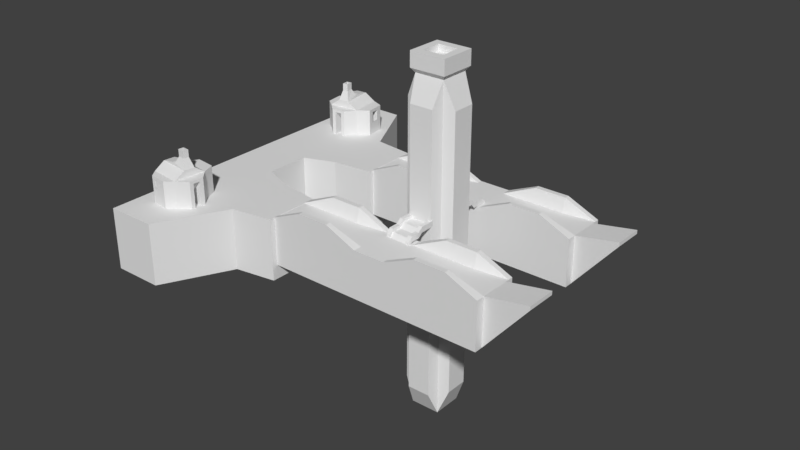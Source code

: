 # Source: Port.blend  (saved by Blender 2.78.0; exported with 4.5.12 LTS)
import bpy
from mathutils import Matrix  # noqa: F401  (used for matrix-valued properties, if any)

bpy.ops.wm.read_factory_settings(use_empty=True)
scene = bpy.context.scene
scene.name = 'Scene'

# ---- collections
col_collection_1 = bpy.data.collections.new('Collection 1'); scene.collection.children.link(col_collection_1)

# ---- world
world_world = bpy.data.worlds.new('World'); scene.world = world_world
world_world.color = (0.05088, 0.05088, 0.05088)
world_world.use_sun_shadow = False
world_world.sun_shadow_jitter_overblur = 0.0
world_world.cycles.sampling_method = 'MANUAL'

# ---- meshes
me_plane_004 = bpy.data.meshes.new('Plane.004')
me_plane_004.from_pydata([(0.03523, -0.05154, -0.0007791), (-0.08374, -0.05154, -0.0007791), (0.03523, 0.01657, -0.0007791), (-0.08374, 0.01657, -0.0007791), (0.03523, -0.05154, 0.06734), (-0.08374, -0.05154, 0.06734), (0.03523, 0.01657, 0.06734), (-0.08374, 0.01657, 0.06734), (-0.06793, -0.002047, 0.08238), (0.01942, -0.002047, 0.08238), (0.01942, -0.03293, 0.08238), (-0.06793, -0.03293, 0.08238), (-0.05076, -0.008115, 0.08238), (-0.02024, -0.008115, 0.08238), (-0.02024, -0.02686, 0.08238), (-0.05076, -0.02686, 0.08238), (-0.03193, -0.008115, 0.06644), (0.02108, -0.008115, 0.06644), (0.02108, -0.02686, 0.06644), (-0.03193, -0.02686, 0.06644), (-0.0992, -0.02925, -0.0007791), (-0.0992, -0.005729, -0.0007791), (-0.0992, -0.005729, 0.06734), (-0.0992, -0.02925, 0.06734), (-0.1055, -0.02925, 0.02922), (-0.1055, -0.005729, 0.02922), (-0.1055, -0.005729, 0.03734), (-0.1055, -0.02925, 0.03734), (-0.08374, 0.03266, 0.01463), (0.03523, 0.03266, 0.01463), (0.03523, 0.03266, 0.05193), (-0.08374, 0.03266, 0.05193), (-0.07752, 0.03266, 0.03878), (-0.0588, 0.03266, 0.03878), (-0.0588, 0.03266, 0.04464), (-0.07752, 0.03266, 0.04464), (-0.06566, 0.02145, 0.03878), (-0.04694, 0.02145, 0.03878), (-0.04694, 0.02145, 0.04464), (-0.06566, 0.02145, 0.04464), (0.03523, -0.002256, -0.02215), (0.03523, -0.03272, -0.02215), (-0.08374, -0.03272, -0.02215), (-0.08374, -0.002256, -0.02215), (-0.02175, -0.01031, -0.02215), (-0.02175, -0.02467, -0.02215), (-0.07784, -0.02467, -0.02215), (-0.07784, -0.01031, -0.02215), (0.001596, -0.01031, -0.0003341), (0.001596, -0.02467, -0.0003341), (-0.05449, -0.02467, -0.0003341), (-0.05449, -0.01031, -0.0003341), (0.03523, -0.07677, 0.01284), (-0.08374, -0.07677, 0.01284), (-0.08374, -0.07677, 0.05371), (0.03523, -0.07677, 0.05371), (-0.05485, -0.07677, 0.02416), (-0.0769, -0.07677, 0.02416), (-0.0769, -0.07677, 0.04106), (-0.05485, -0.07677, 0.04106), (-0.03243, -0.04448, 0.02416), (-0.05448, -0.04448, 0.02416), (-0.05448, -0.04448, 0.04106), (-0.03243, -0.04448, 0.04106), (-0.1202, -0.02338, 0.006116), (-0.1202, -0.01159, 0.006116), (-0.1201, -0.02338, 0.02148), (-0.1201, -0.01159, 0.02148), (-0.1353, -0.02338, 0.006292), (-0.1353, -0.01159, 0.006292), (-0.1351, -0.02338, 0.02165), (-0.1351, -0.01159, 0.02165), (-0.1353, -0.02041, 0.01017), (-0.1353, -0.01457, 0.01017), (-0.1352, -0.02041, 0.01778), (-0.1352, -0.01457, 0.01778), (-0.1069, -0.02041, 0.009835), (-0.1069, -0.01457, 0.009835), (-0.1068, -0.02041, 0.01745), (-0.1068, -0.01457, 0.01745)], [], [(3, 2, 40, 43), (7, 6, 30, 31), (4, 6, 9, 10), (1, 0, 52, 53), (2, 6, 4, 0), (3, 1, 20, 21), (8, 11, 15, 12), (7, 5, 11, 8), (6, 7, 8, 9), (5, 4, 10, 11), (15, 14, 18, 19), (9, 8, 12, 13), (11, 10, 14, 15), (10, 9, 13, 14), (17, 16, 19, 18), (14, 13, 17, 18), (12, 15, 19, 16), (13, 12, 16, 17), (23, 22, 26, 27), (1, 5, 23, 20), (7, 3, 21, 22), (5, 7, 22, 23), (26, 25, 24, 27), (20, 24, 66, 64), (20, 23, 27, 24), (22, 21, 25, 26), (28, 31, 35, 32), (6, 2, 29, 30), (3, 7, 31, 28), (2, 3, 28, 29), (35, 34, 38, 39), (29, 28, 32, 33), (31, 30, 34, 35), (30, 29, 33, 34), (37, 36, 39, 38), (34, 33, 37, 38), (32, 35, 39, 36), (33, 32, 36, 37), (42, 43, 47, 46), (0, 1, 42, 41), (1, 3, 43, 42), (2, 0, 41, 40), (44, 45, 49, 48), (40, 41, 45, 44), (43, 40, 44, 47), (41, 42, 46, 45), (49, 50, 51, 48), (47, 44, 48, 51), (45, 46, 50, 49), (46, 47, 51, 50), (52, 55, 59, 56), (0, 4, 55, 52), (5, 1, 53, 54), (4, 5, 54, 55), (58, 57, 61, 62), (53, 52, 56, 57), (54, 53, 57, 58), (55, 54, 58, 59), (63, 62, 61, 60), (59, 58, 62, 63), (56, 59, 63, 60), (57, 56, 60, 61), (67, 65, 69, 71), (24, 25, 67, 66), (25, 21, 65, 67), (21, 20, 64, 65), (68, 70, 74, 72), (66, 67, 71, 70), (64, 66, 70, 68), (65, 64, 68, 69), (73, 72, 76, 77), (69, 68, 72, 73), (71, 69, 73, 75), (70, 71, 75, 74), (77, 76, 78, 79), (75, 73, 77, 79), (74, 75, 79, 78), (72, 74, 78, 76)])
_uv = me_plane_004.uv_layers.new(name='UVMap')
_uv.uv.foreach_set('vector', [0.07505, -1.924, 0.07505, 0.1779, -0.2955, 0.1779, -0.2955, -1.924, 1.256, -1.924, 1.256, 0.1779, 0.9889, 0.1779, 0.9889, -1.924, -0.7449, 0.4512, -1.924, 0.4512, -1.616, 0.1718, -1.081, 0.1718, 2.232, 0.1859, 2.232, 2.287, 1.784, 2.279, 1.784, 0.1779, 0.8856, 1.827, -0.2955, 1.827, -0.2955, 0.6237, 0.8856, 0.6237, -0.7331, 1.655, -0.7331, 2.857, -1.001, 2.463, -1.001, 2.048, -1.616, -1.372, -1.081, -1.372, -1.186, -1.068, -1.511, -1.068, -1.924, -1.651, -0.7449, -1.651, -1.081, -1.372, -1.616, -1.372, -1.924, 0.4512, -1.924, -1.651, -1.616, -1.372, -1.616, 0.1718, -0.7449, -1.651, -0.7449, 0.4512, -1.081, 0.1718, -1.081, -1.372, -1.277, 2.924, -1.277, 2.385, -1.001, 1.655, -1.001, 2.592, -1.616, 0.1718, -1.616, -1.372, -1.511, -1.068, -1.511, -0.529, -1.081, -1.372, -1.081, 0.1718, -1.186, -0.529, -1.186, -1.068, -1.081, 0.1718, -1.616, 0.1718, -1.511, -0.529, -1.186, -0.529, 0.8059, 0.7088, 0.8059, 0.7051, 0.8115, 0.7051, 0.8115, 0.7088, -0.2955, 2.112, 0.02908, 2.117, 0.02908, 2.857, -0.2955, 2.852, -1.511, -1.068, -1.186, -1.068, -1.171, -0.7356, -1.496, -0.7356, -1.554, 2.194, -1.554, 1.655, -1.277, 1.987, -1.277, 2.924, 2.232, 1.581, 2.64, 1.581, 2.64, 2.111, 2.232, 2.111, -1.538, 0.4512, -1.538, 1.655, -1.924, 1.655, -1.924, 0.4512, -0.8212, 1.655, -0.8212, 0.4512, -0.4345, 0.4512, -0.4345, 1.655, -0.7449, -1.651, -1.924, -1.651, -1.538, -1.924, -1.131, -1.924, 2.64, 2.111, 2.64, 2.255, 2.232, 2.255, 2.232, 2.111, 0.3543, 0.472, -0.3507, 0.472, -0.2458, 0.07854, 0.09943, -0.0003362, 2.748, 1.581, 2.748, 2.785, 2.64, 2.255, 2.64, 2.111, -0.3261, 0.4512, -0.3261, 1.655, -0.4345, 1.125, -0.4345, 0.9812, 0.3422, -1.924, 0.9889, -1.924, 0.8627, -1.814, 0.7609, -1.814, -0.2955, 1.827, 0.8856, 1.827, 0.6184, 2.112, -0.02828, 2.112, -0.8212, 0.4512, -0.8212, 1.655, -1.1, 1.382, -1.1, 0.7235, 0.07505, 0.1779, 0.07505, -1.924, 0.3422, -1.924, 0.3422, 0.1779, 2.335, 0.01953, 2.335, -0.311, 2.529, -0.5207, 2.529, -0.1902, 0.3422, 0.1779, 0.3422, -1.924, 0.7609, -1.814, 0.7609, -1.484, 0.9889, -1.924, 0.9889, 0.1779, 0.8627, -1.484, 0.8627, -1.814, 0.9889, 0.1779, 0.3422, 0.1779, 0.7609, -1.484, 0.8627, -1.484, 0.8072, 0.7079, 0.8072, 0.7066, 0.809, 0.7066, 0.809, 0.7079, -0.3175, 1.864, -0.4192, 1.864, -0.4192, 1.655, -0.3175, 1.655, 0.7609, -1.814, 0.8627, -1.814, 0.8627, -1.605, 0.7609, -1.605, 2.529, -0.1899, 2.529, -0.5207, 2.724, -0.3112, 2.724, 0.01955, 1.784, 2.279, 1.256, 2.28, 1.396, 2.175, 1.644, 2.175, 1.965, 0.1779, 1.965, -1.924, 2.335, -1.924, 2.335, 0.1779, -1.554, 1.655, -1.554, 2.858, -1.924, 2.526, -1.924, 1.987, 0.8856, 1.827, 0.8856, 0.6237, 1.256, 0.9563, 1.256, 1.495, 0.908, 2.124, 1.156, 2.112, 1.156, 2.525, 0.908, 2.537, 1.256, 0.1788, 1.784, 0.1779, 1.644, 1.184, 1.396, 1.185, 1.256, 2.28, 1.256, 0.1788, 1.396, 1.185, 1.396, 2.175, 1.784, 0.1779, 1.784, 2.279, 1.644, 2.175, 1.644, 1.184, 0.8105, 0.7051, 0.8105, 0.709, 0.8062, 0.709, 0.8062, 0.7051, 2.335, -0.5207, 2.335, -1.512, 2.714, -1.924, 2.714, -0.9332, 2.61, 0.5904, 2.61, 1.581, 2.232, 1.169, 2.232, 0.1779, 1.644, 2.175, 1.396, 2.175, 1.414, 1.777, 1.663, 1.777, 1.965, 0.1779, 1.256, 0.1779, 1.476, -1.414, 1.769, -1.414, 0.8856, 0.6237, -0.2955, 0.6237, -0.05928, 0.1779, 0.6494, 0.1779, -1.538, 1.655, -1.538, 0.4512, -1.1, 0.6919, -1.1, 1.414, -0.7449, 0.4512, -0.7449, -1.651, -0.2955, -1.651, -0.2955, 0.4512, 0.3221, 2.682, 0.02908, 2.682, 0.02908, 2.112, 0.3221, 2.112, 1.965, -1.924, 1.965, 0.1779, 1.769, -1.414, 1.769, -1.804, 1.256, -1.924, 1.965, -1.924, 1.769, -1.804, 1.476, -1.804, 1.256, 0.1779, 1.256, -1.924, 1.476, -1.804, 1.476, -1.414, 0.8062, 0.7077, 0.8062, 0.7062, 0.8112, 0.7062, 0.8112, 0.7077, 2.924, 0.8713, 2.61, 1.093, 2.61, 0.3997, 2.924, 0.1779, 0.615, 2.682, 0.3221, 2.682, 0.3221, 2.112, 0.615, 2.112, -0.4192, 2.571, -0.7331, 2.349, -0.7331, 1.655, -0.4192, 1.877, 0.9543, 0.07854, 0.6091, -0.0003362, 0.6835, -0.3507, 1.029, -0.2719, 0.1904, 0.472, 0.7315, 0.472, 0.5966, 0.8464, 0.3253, 0.8464, 1.059, 0.472, 0.3543, 0.472, 0.6091, -0.0003362, 0.9543, 0.07854, 0.1904, 1.351, -0.3507, 1.351, -0.2158, 0.831, 0.05547, 0.831, 1.059, 0.01736, 1.059, -0.3507, 1.128, -0.2579, 1.128, -0.07548, 0.3253, 0.8464, 0.5966, 0.8464, 0.5966, 1.202, 0.3253, 1.202, 0.09943, -0.0003362, -0.2458, 0.07854, -0.3202, -0.2719, 0.02504, -0.3507, 0.05547, 0.831, -0.2158, 0.831, -0.2158, 0.472, 0.05547, 0.472, 1.351, 1.143, 1.216, 1.143, 1.216, 0.472, 1.351, 0.472, 1.331, 0.01736, 1.059, 0.01736, 1.128, -0.07548, 1.262, -0.07548, 1.331, -0.3507, 1.331, 0.01736, 1.262, -0.07548, 1.262, -0.2579, 1.059, -0.3507, 1.331, -0.3507, 1.262, -0.2579, 1.128, -0.2579, 1.194, 0.1998, 1.059, 0.1998, 1.059, 0.01736, 1.194, 0.01736, 0.7315, 0.472, 0.9067, 0.4723, 0.9067, 1.149, 0.7315, 1.148, 1.082, 0.472, 1.216, 0.472, 1.216, 1.149, 1.082, 1.149, 0.9067, 0.4723, 1.082, 0.472, 1.082, 1.148, 0.9067, 1.149])
me_plane_004.use_remesh_preserve_volume = False
me_plane_004.use_remesh_preserve_attributes = False
me_plane_004.use_mirror_vertex_groups = False
me_plane_004.update()
me_cube_016 = bpy.data.meshes.new('Cube.016')
me_cube_016.from_pydata([(-0.3009, -0.05021, -0.06826), (-0.3009, -0.05021, 0.03217), (-0.3009, 0.05021, -0.06826), (-0.3009, 0.05021, 0.03217), (0.1714, -0.05021, -0.06826), (0.1714, -0.05021, 0.03217), (0.1714, 0.05021, -0.06826), (0.1714, 0.05021, 0.03217), (0.104, 0.05021, -0.06826), (0.03648, 0.05021, -0.06826), (-0.031, 0.05021, -0.06826), (-0.09848, 0.05021, -0.06826), (-0.166, 0.05021, -0.06826), (-0.2334, 0.05021, -0.06826), (-0.2334, 0.05021, 0.06136), (-0.166, 0.05021, 0.06136), (-0.09848, 0.05021, 0.03217), (-0.031, 0.05021, 0.03217), (0.03648, 0.05021, 0.06136), (0.104, 0.05021, 0.06136), (-0.2334, -0.05021, -0.06826), (-0.166, -0.05021, -0.06826), (-0.09848, -0.05021, -0.06826), (-0.031, -0.05021, -0.06826), (0.03648, -0.05021, -0.06826), (0.104, -0.05021, -0.06826), (0.104, -0.05021, 0.06136), (0.03648, -0.05021, 0.06136), (-0.031, -0.05021, 0.03217), (-0.09848, -0.05021, 0.03217), (-0.166, -0.05021, 0.06136), (-0.2334, -0.05021, 0.06136), (-0.3009, 0.03986, -0.06826), (-0.3009, 0.03187, -0.06826), (-0.3009, -0.03176, -0.06826), (-0.3009, -0.03986, -0.06826), (-0.3009, -0.03986, 0.03217), (-0.3009, -0.03176, 0.03217), (-0.3009, 0.03187, 0.03217), (-0.3009, 0.03986, 0.03217), (0.1714, -0.03986, -0.06826), (0.1714, -0.03176, -0.06826), (0.1714, 0.03187, -0.06826), (0.1714, 0.03986, -0.06826), (0.1714, 0.03986, 0.03217), (0.1714, 0.03187, 0.03217), (0.1714, -0.03176, 0.03217), (0.1714, -0.03986, 0.03217), (0.104, 0.03986, 0.06136), (0.104, 0.03187, 0.03217), (0.104, -0.03176, 0.03217), (0.104, -0.03986, 0.06136), (0.03648, 0.03986, 0.06136), (0.03648, 0.03187, 0.03217), (0.03648, -0.03176, 0.03217), (0.03648, -0.03986, 0.06136), (-0.031, 0.03986, 0.03217), (-0.031, 0.03187, 0.03217), (-0.031, -0.03176, 0.03217), (-0.031, -0.03986, 0.03217), (-0.09848, 0.03986, 0.03217), (-0.09848, 0.03187, 0.03217), (-0.09848, -0.03176, 0.03217), (-0.09848, -0.03986, 0.03217), (-0.166, 0.03986, 0.06136), (-0.166, 0.03187, 0.03217), (-0.166, -0.03176, 0.03217), (-0.166, -0.03986, 0.06136), (-0.2334, 0.03986, 0.06136), (-0.2334, 0.03187, 0.03217), (-0.2334, -0.03176, 0.03217), (-0.2334, -0.03986, 0.06136), (-0.2334, 0.03986, -0.06826), (-0.2334, 0.03187, -0.06826), (-0.2334, -0.03176, -0.06826), (-0.2334, -0.03986, -0.06826), (-0.166, 0.03986, -0.06826), (-0.166, 0.03187, -0.06826), (-0.166, -0.03176, -0.06826), (-0.166, -0.03986, -0.06826), (-0.09848, 0.03986, -0.06826), (-0.09848, 0.03187, -0.06826), (-0.09848, -0.03176, -0.06826), (-0.09848, -0.03986, -0.06826), (-0.031, 0.03986, -0.06826), (-0.031, 0.03187, -0.06826), (-0.031, -0.03176, -0.06826), (-0.031, -0.03986, -0.06826), (0.03648, 0.03986, -0.06826), (0.03648, 0.03187, -0.06826), (0.03648, -0.03176, -0.06826), (0.03648, -0.03986, -0.06826), (0.104, 0.03986, -0.06826), (0.104, 0.03187, -0.06826), (0.104, -0.03176, -0.06826), (0.104, -0.03986, -0.06826), (0.2622, -0.03176, 0.04046), (0.2622, 0.03187, 0.04046), (0.2622, 0.03187, 0.04839), (0.2622, -0.03176, 0.04839)], [], [(32, 39, 3, 2), (8, 19, 7, 6), (40, 47, 5, 4), (20, 31, 1, 0), (95, 40, 4, 25), (71, 36, 1, 31), (47, 51, 26, 5), (51, 55, 27, 26), (55, 59, 28, 27), (59, 63, 29, 28), (63, 67, 30, 29), (67, 71, 31, 30), (35, 75, 20, 0), (75, 79, 21, 20), (79, 83, 22, 21), (83, 87, 23, 22), (87, 91, 24, 23), (91, 95, 25, 24), (4, 5, 26, 25), (25, 26, 27, 24), (24, 27, 28, 23), (23, 28, 29, 22), (22, 29, 30, 21), (21, 30, 31, 20), (2, 3, 14, 13), (13, 14, 15, 12), (12, 15, 16, 11), (11, 16, 17, 10), (10, 17, 18, 9), (9, 18, 19, 8), (9, 8, 92, 88), (88, 92, 93, 89), (89, 93, 94, 90), (90, 94, 95, 91), (10, 9, 88, 84), (84, 88, 89, 85), (85, 89, 90, 86), (86, 90, 91, 87), (11, 10, 84, 80), (80, 84, 85, 81), (81, 85, 86, 82), (82, 86, 87, 83), (12, 11, 80, 76), (76, 80, 81, 77), (77, 81, 82, 78), (78, 82, 83, 79), (13, 12, 76, 72), (72, 76, 77, 73), (73, 77, 78, 74), (74, 78, 79, 75), (2, 13, 72, 32), (32, 72, 73, 33), (33, 73, 74, 34), (34, 74, 75, 35), (15, 14, 68, 64), (64, 68, 69, 65), (65, 69, 70, 66), (66, 70, 71, 67), (16, 15, 64, 60), (60, 64, 65, 61), (61, 65, 66, 62), (62, 66, 67, 63), (17, 16, 60, 56), (56, 60, 61, 57), (57, 61, 62, 58), (58, 62, 63, 59), (18, 17, 56, 52), (52, 56, 57, 53), (53, 57, 58, 54), (54, 58, 59, 55), (19, 18, 52, 48), (48, 52, 53, 49), (49, 53, 54, 50), (50, 54, 55, 51), (7, 19, 48, 44), (44, 48, 49, 45), (45, 49, 50, 46), (46, 50, 51, 47), (14, 3, 39, 68), (68, 39, 38, 69), (69, 38, 37, 70), (70, 37, 36, 71), (8, 6, 43, 92), (92, 43, 42, 93), (93, 42, 41, 94), (94, 41, 40, 95), (6, 7, 44, 43), (43, 44, 45, 42), (42, 45, 98, 97), (41, 46, 47, 40), (0, 1, 36, 35), (35, 36, 37, 34), (34, 37, 38, 33), (33, 38, 39, 32), (97, 98, 99, 96), (45, 46, 99, 98), (46, 41, 96, 99), (41, 42, 97, 96)])
_uv = me_cube_016.uv_layers.new(name='UVMap')
_uv.uv.foreach_set('vector', [2.111, 2.066, 1.217, 2.066, 1.217, 1.975, 2.111, 1.975, 0.3221, -1.362, -0.8134, -1.362, -0.5577, -1.949, 0.3221, -1.949, 1.309, 0.6885, 1.309, 1.36, 1.217, 1.36, 1.217, 0.6885, -1.949, 1.578, -0.8134, 1.578, -1.069, 2.165, -1.949, 2.165, 1.309, 0.3117, 1.309, 0.6885, 1.217, 0.6885, 1.217, 0.3117, 1.124, -1.341, 1.124, -1.949, 1.217, -1.949, 1.217, -1.341, 1.124, 2.149, 1.124, 1.586, 1.217, 1.586, 1.217, 2.149, 1.124, 1.586, 1.124, 1.001, 1.217, 1.001, 1.217, 1.586, 1.124, 1.001, 1.124, 0.3925, 1.217, 0.3925, 1.217, 1.001, 1.124, 0.3925, 1.124, -0.193, 1.217, -0.193, 1.217, 0.3925, 1.124, -0.193, 1.124, -0.7557, 1.217, -0.7557, 1.217, -0.193, 1.124, -0.7557, 1.124, -1.341, 1.217, -1.341, 1.217, -0.7557, 1.309, -1.949, 1.309, -1.572, 1.217, -1.572, 1.217, -1.949, 1.309, -1.572, 1.309, -1.196, 1.217, -1.196, 1.217, -1.572, 1.309, -1.196, 1.309, -0.8188, 1.217, -0.8188, 1.217, -1.196, 1.309, -0.8188, 1.309, -0.442, 1.217, -0.442, 1.217, -0.8188, 1.309, -0.442, 1.309, -0.06517, 1.217, -0.06517, 1.217, -0.442, 1.309, -0.06517, 1.309, 0.3117, 1.217, 0.3117, 1.217, -0.06517, -1.949, -1.949, -1.069, -1.949, -0.8134, -1.362, -1.949, -1.362, -1.949, -1.362, -0.8134, -1.362, -0.8134, -0.7737, -1.949, -0.7737, -1.949, -0.7737, -0.8134, -0.7737, -1.069, -0.1859, -1.949, -0.1859, -1.949, -0.1859, -1.069, -0.1859, -1.069, 0.4019, -1.949, 0.4019, -1.949, 0.4019, -1.069, 0.4019, -0.8134, 0.9897, -1.949, 0.9897, -1.949, 0.9897, -0.8134, 0.9897, -0.8134, 1.578, -1.949, 1.578, 0.3221, 2.165, -0.5577, 2.165, -0.8134, 1.578, 0.3221, 1.578, 0.3221, 1.578, -0.8134, 1.578, -0.8134, 0.9897, 0.3221, 0.9897, 0.3221, 0.9897, -0.8134, 0.9897, -0.5577, 0.4019, 0.3221, 0.4019, 0.3221, 0.4019, -0.5577, 0.4019, -0.5577, -0.1859, 0.3221, -0.1859, 0.3221, -0.1859, -0.5577, -0.1859, -0.8134, -0.7737, 0.3221, -0.7737, 0.3221, -0.7737, -0.8134, -0.7737, -0.8134, -1.362, 0.3221, -1.362, 2.111, -0.06517, 2.111, 0.3117, 2.019, 0.3117, 2.019, -0.06517, 2.019, -0.06517, 2.019, 0.3117, 1.948, 0.3117, 1.948, -0.06517, 1.948, -0.06517, 1.948, 0.3117, 1.381, 0.3117, 1.381, -0.06517, 1.381, -0.06517, 1.381, 0.3117, 1.309, 0.3117, 1.309, -0.06517, 2.111, -0.442, 2.111, -0.06517, 2.019, -0.06517, 2.019, -0.442, 2.019, -0.442, 2.019, -0.06517, 1.948, -0.06517, 1.948, -0.442, 1.948, -0.442, 1.948, -0.06517, 1.381, -0.06517, 1.381, -0.442, 1.381, -0.442, 1.381, -0.06517, 1.309, -0.06517, 1.309, -0.442, 2.111, -0.8188, 2.111, -0.442, 2.019, -0.442, 2.019, -0.8188, 2.019, -0.8188, 2.019, -0.442, 1.948, -0.442, 1.948, -0.8188, 1.948, -0.8188, 1.948, -0.442, 1.381, -0.442, 1.381, -0.8188, 1.381, -0.8188, 1.381, -0.442, 1.309, -0.442, 1.309, -0.8188, 2.111, -1.196, 2.111, -0.8188, 2.019, -0.8188, 2.019, -1.196, 2.019, -1.196, 2.019, -0.8188, 1.948, -0.8188, 1.948, -1.196, 1.948, -1.196, 1.948, -0.8188, 1.381, -0.8188, 1.381, -1.196, 1.381, -1.196, 1.381, -0.8188, 1.309, -0.8188, 1.309, -1.196, 2.111, -1.572, 2.111, -1.196, 2.019, -1.196, 2.019, -1.572, 2.019, -1.572, 2.019, -1.196, 1.948, -1.196, 1.948, -1.572, 1.948, -1.572, 1.948, -1.196, 1.381, -1.196, 1.381, -1.572, 1.381, -1.572, 1.381, -1.196, 1.309, -1.196, 1.309, -1.572, 2.111, -1.949, 2.111, -1.572, 2.019, -1.572, 2.019, -1.949, 2.019, -1.949, 2.019, -1.572, 1.948, -1.572, 1.948, -1.949, 1.948, -1.949, 1.948, -1.572, 1.381, -1.572, 1.381, -1.949, 1.381, -1.949, 1.381, -1.572, 1.309, -1.572, 1.309, -1.949, 0.3221, -0.7557, 0.3221, -1.341, 0.4143, -1.341, 0.4143, -0.7557, 2.917, 1.186, 2.917, 1.774, 2.649, 1.774, 2.649, 1.186, 0.4854, -0.7784, 0.4854, -1.364, 1.052, -1.364, 1.052, -0.7784, 2.38, 1.774, 2.38, 1.186, 2.649, 1.186, 2.649, 1.774, 0.3221, -0.193, 0.3221, -0.7557, 0.4143, -0.7557, 0.4143, -0.193, 2.661, 0.5984, 2.917, 1.186, 2.649, 1.186, 2.649, 0.5984, 0.4854, -0.193, 0.4854, -0.7784, 1.052, -0.7784, 1.052, -0.193, 2.38, 2.362, 2.38, 1.774, 2.649, 1.774, 2.393, 2.362, 0.3221, 0.3925, 0.3221, -0.193, 0.4143, -0.193, 0.4143, 0.3925, 0.4143, 0.3925, 0.4143, -0.193, 0.4854, -0.193, 0.4854, 0.3925, 0.4854, 0.3925, 0.4854, -0.193, 1.052, -0.193, 1.052, 0.3925, 1.052, 0.3925, 1.052, -0.193, 1.124, -0.193, 1.124, 0.3925, 0.3221, 1.001, 0.3221, 0.3925, 0.4143, 0.3925, 0.4143, 1.001, 2.681, -1.362, 2.937, -1.949, 2.949, -1.949, 2.949, -1.362, 0.4854, 0.9779, 0.4854, 0.3925, 1.052, 0.3925, 1.052, 0.9779, 2.38, 1.774, 2.38, 2.362, 2.367, 2.362, 2.111, 1.774, 0.3221, 1.586, 0.3221, 1.001, 0.4143, 1.001, 0.4143, 1.586, 2.681, -0.7737, 2.681, -1.362, 2.949, -1.362, 2.949, -0.7737, 0.4854, 1.563, 0.4854, 0.9779, 1.052, 0.9779, 1.052, 1.563, 2.38, 1.186, 2.38, 1.774, 2.111, 1.774, 2.111, 1.186, 0.3221, 2.149, 0.3221, 1.586, 0.4143, 1.586, 0.4143, 2.149, 2.937, -0.1859, 2.681, -0.7737, 2.949, -0.7737, 2.949, -0.1859, 0.4854, 2.149, 0.4854, 1.563, 1.052, 1.563, 1.052, 2.149, 2.38, 0.5984, 2.38, 1.186, 2.111, 1.186, 2.367, 0.5984, 0.3221, -1.341, 0.3221, -1.949, 0.4143, -1.949, 0.4143, -1.341, 2.917, 1.774, 2.661, 2.362, 2.649, 2.362, 2.649, 1.774, 0.4854, -1.364, 0.4854, -1.949, 1.052, -1.949, 1.052, -1.364, 2.38, 1.186, 2.38, 0.5984, 2.393, 0.5984, 2.649, 1.186, 2.111, 0.3117, 2.111, 0.6885, 2.019, 0.6885, 2.019, 0.3117, 2.019, 0.3117, 2.019, 0.6885, 1.948, 0.6885, 1.948, 0.3117, 1.948, 0.3117, 1.948, 0.6885, 1.381, 0.6885, 1.381, 0.3117, 1.381, 0.3117, 1.381, 0.6885, 1.309, 0.6885, 1.309, 0.3117, 2.111, 0.6885, 2.111, 1.36, 2.019, 1.36, 2.019, 0.6885, 2.019, 0.6885, 2.019, 1.36, 1.948, 1.36, 1.948, 0.6885, 2.111, -0.6753, 2.681, -0.01954, 2.156, 0.5984, 2.111, 0.5466, 1.381, 0.6885, 1.381, 1.36, 1.309, 1.36, 1.309, 0.6885, 2.111, 2.85, 1.217, 2.85, 1.217, 2.76, 2.111, 2.76, 2.111, 2.76, 1.217, 2.76, 1.217, 2.689, 2.111, 2.689, 2.111, 2.689, 1.217, 2.689, 1.217, 2.135, 2.111, 2.135, 2.111, 2.135, 1.217, 2.135, 1.217, 2.066, 2.111, 2.066, 1.948, 1.922, 1.948, 1.975, 1.381, 1.975, 1.381, 1.922, 0.4854, 2.149, 1.052, 2.149, 1.052, 2.949, 0.4854, 2.949, 2.111, -1.293, 2.681, -1.949, 2.681, -0.7271, 2.636, -0.6753, 1.381, 0.6885, 1.948, 0.6885, 1.948, 1.922, 1.381, 1.922])
me_cube_016.use_remesh_preserve_volume = False
me_cube_016.use_remesh_preserve_attributes = False
me_cube_016.use_mirror_vertex_groups = False
me_cube_016.update()
me_cube_002 = bpy.data.meshes.new('Cube.002')
me_cube_002.from_pydata([(-0.3009, -0.05021, -0.06826), (-0.3009, -0.05021, 0.03217), (-0.3009, 0.05021, -0.06826), (-0.3009, 0.05021, 0.03217), (0.1714, -0.05021, -0.06826), (0.1714, -0.05021, 0.03217), (0.1714, 0.05021, -0.06826), (0.1714, 0.05021, 0.03217), (0.104, 0.05021, -0.06826), (0.03648, 0.05021, -0.06826), (-0.031, 0.05021, -0.06826), (-0.09848, 0.05021, -0.06826), (-0.166, 0.05021, -0.06826), (-0.2334, 0.05021, -0.06826), (-0.2334, 0.05021, 0.06136), (-0.166, 0.05021, 0.06136), (-0.09848, 0.05021, 0.03217), (-0.031, 0.05021, 0.03217), (0.03648, 0.05021, 0.06136), (0.104, 0.05021, 0.06136), (-0.2334, -0.05021, -0.06826), (-0.166, -0.05021, -0.06826), (-0.09848, -0.05021, -0.06826), (-0.031, -0.05021, -0.06826), (0.03648, -0.05021, -0.06826), (0.104, -0.05021, -0.06826), (0.104, -0.05021, 0.06136), (0.03648, -0.05021, 0.06136), (-0.031, -0.05021, 0.03217), (-0.09848, -0.05021, 0.03217), (-0.166, -0.05021, 0.06136), (-0.2334, -0.05021, 0.06136), (-0.3009, 0.03986, -0.06826), (-0.3009, 0.03187, -0.06826), (-0.3009, -0.03176, -0.06826), (-0.3009, -0.03986, -0.06826), (-0.3009, -0.03986, 0.03217), (-0.3009, -0.03176, 0.03217), (-0.3009, 0.03187, 0.03217), (-0.3009, 0.03986, 0.03217), (0.1714, -0.03986, -0.06826), (0.1714, -0.03176, -0.06826), (0.1714, 0.03187, -0.06826), (0.1714, 0.03986, -0.06826), (0.1714, 0.03986, 0.03217), (0.1714, 0.03187, 0.03217), (0.1714, -0.03176, 0.03217), (0.1714, -0.03986, 0.03217), (0.104, 0.03986, 0.06136), (0.104, 0.03187, 0.03217), (0.104, -0.03176, 0.03217), (0.104, -0.03986, 0.06136), (0.03648, 0.03986, 0.06136), (0.03648, 0.03187, 0.03217), (0.03648, -0.03176, 0.03217), (0.03648, -0.03986, 0.06136), (-0.031, 0.03986, 0.03217), (-0.031, 0.03187, 0.03217), (-0.031, -0.03176, 0.03217), (-0.031, -0.03986, 0.03217), (-0.09848, 0.03986, 0.03217), (-0.09848, 0.03187, 0.03217), (-0.09848, -0.03176, 0.03217), (-0.09848, -0.03986, 0.03217), (-0.166, 0.03986, 0.06136), (-0.166, 0.03187, 0.03217), (-0.166, -0.03176, 0.03217), (-0.166, -0.03986, 0.06136), (-0.2334, 0.03986, 0.06136), (-0.2334, 0.03187, 0.03217), (-0.2334, -0.03176, 0.03217), (-0.2334, -0.03986, 0.06136), (-0.2334, 0.03986, -0.06826), (-0.2334, 0.03187, -0.06826), (-0.2334, -0.03176, -0.06826), (-0.2334, -0.03986, -0.06826), (-0.166, 0.03986, -0.06826), (-0.166, 0.03187, -0.06826), (-0.166, -0.03176, -0.06826), (-0.166, -0.03986, -0.06826), (-0.09848, 0.03986, -0.06826), (-0.09848, 0.03187, -0.06826), (-0.09848, -0.03176, -0.06826), (-0.09848, -0.03986, -0.06826), (-0.031, 0.03986, -0.06826), (-0.031, 0.03187, -0.06826), (-0.031, -0.03176, -0.06826), (-0.031, -0.03986, -0.06826), (0.03648, 0.03986, -0.06826), (0.03648, 0.03187, -0.06826), (0.03648, -0.03176, -0.06826), (0.03648, -0.03986, -0.06826), (0.104, 0.03986, -0.06826), (0.104, 0.03187, -0.06826), (0.104, -0.03176, -0.06826), (0.104, -0.03986, -0.06826), (0.2622, -0.03176, 0.04046), (0.2622, 0.03187, 0.04046), (0.2622, 0.03187, 0.04839), (0.2622, -0.03176, 0.04839)], [], [(32, 39, 3, 2), (8, 19, 7, 6), (40, 47, 5, 4), (20, 31, 1, 0), (95, 40, 4, 25), (71, 36, 1, 31), (47, 51, 26, 5), (51, 55, 27, 26), (55, 59, 28, 27), (59, 63, 29, 28), (63, 67, 30, 29), (67, 71, 31, 30), (35, 75, 20, 0), (75, 79, 21, 20), (79, 83, 22, 21), (83, 87, 23, 22), (87, 91, 24, 23), (91, 95, 25, 24), (4, 5, 26, 25), (25, 26, 27, 24), (24, 27, 28, 23), (23, 28, 29, 22), (22, 29, 30, 21), (21, 30, 31, 20), (2, 3, 14, 13), (13, 14, 15, 12), (12, 15, 16, 11), (11, 16, 17, 10), (10, 17, 18, 9), (9, 18, 19, 8), (9, 8, 92, 88), (88, 92, 93, 89), (89, 93, 94, 90), (90, 94, 95, 91), (10, 9, 88, 84), (84, 88, 89, 85), (85, 89, 90, 86), (86, 90, 91, 87), (11, 10, 84, 80), (80, 84, 85, 81), (81, 85, 86, 82), (82, 86, 87, 83), (12, 11, 80, 76), (76, 80, 81, 77), (77, 81, 82, 78), (78, 82, 83, 79), (13, 12, 76, 72), (72, 76, 77, 73), (73, 77, 78, 74), (74, 78, 79, 75), (2, 13, 72, 32), (32, 72, 73, 33), (33, 73, 74, 34), (34, 74, 75, 35), (15, 14, 68, 64), (64, 68, 69, 65), (65, 69, 70, 66), (66, 70, 71, 67), (16, 15, 64, 60), (60, 64, 65, 61), (61, 65, 66, 62), (62, 66, 67, 63), (17, 16, 60, 56), (56, 60, 61, 57), (57, 61, 62, 58), (58, 62, 63, 59), (18, 17, 56, 52), (52, 56, 57, 53), (53, 57, 58, 54), (54, 58, 59, 55), (19, 18, 52, 48), (48, 52, 53, 49), (49, 53, 54, 50), (50, 54, 55, 51), (7, 19, 48, 44), (44, 48, 49, 45), (45, 49, 50, 46), (46, 50, 51, 47), (14, 3, 39, 68), (68, 39, 38, 69), (69, 38, 37, 70), (70, 37, 36, 71), (8, 6, 43, 92), (92, 43, 42, 93), (93, 42, 41, 94), (94, 41, 40, 95), (6, 7, 44, 43), (43, 44, 45, 42), (42, 45, 98, 97), (41, 46, 47, 40), (0, 1, 36, 35), (35, 36, 37, 34), (34, 37, 38, 33), (33, 38, 39, 32), (97, 98, 99, 96), (45, 46, 99, 98), (46, 41, 96, 99), (41, 42, 97, 96)])
_uv = me_cube_002.uv_layers.new(name='UVMap')
_uv.uv.foreach_set('vector', [2.111, 2.066, 1.217, 2.066, 1.217, 1.975, 2.111, 1.975, 0.3221, -1.362, -0.8134, -1.362, -0.5577, -1.949, 0.3221, -1.949, 1.309, 0.6885, 1.309, 1.36, 1.217, 1.36, 1.217, 0.6885, -1.949, 1.578, -0.8134, 1.578, -1.069, 2.165, -1.949, 2.165, 1.309, 0.3117, 1.309, 0.6885, 1.217, 0.6885, 1.217, 0.3117, 1.124, -1.341, 1.124, -1.949, 1.217, -1.949, 1.217, -1.341, 1.124, 2.149, 1.124, 1.586, 1.217, 1.586, 1.217, 2.149, 1.124, 1.586, 1.124, 1.001, 1.217, 1.001, 1.217, 1.586, 1.124, 1.001, 1.124, 0.3925, 1.217, 0.3925, 1.217, 1.001, 1.124, 0.3925, 1.124, -0.193, 1.217, -0.193, 1.217, 0.3925, 1.124, -0.193, 1.124, -0.7557, 1.217, -0.7557, 1.217, -0.193, 1.124, -0.7557, 1.124, -1.341, 1.217, -1.341, 1.217, -0.7557, 1.309, -1.949, 1.309, -1.572, 1.217, -1.572, 1.217, -1.949, 1.309, -1.572, 1.309, -1.196, 1.217, -1.196, 1.217, -1.572, 1.309, -1.196, 1.309, -0.8188, 1.217, -0.8188, 1.217, -1.196, 1.309, -0.8188, 1.309, -0.442, 1.217, -0.442, 1.217, -0.8188, 1.309, -0.442, 1.309, -0.06517, 1.217, -0.06517, 1.217, -0.442, 1.309, -0.06517, 1.309, 0.3117, 1.217, 0.3117, 1.217, -0.06517, -1.949, -1.949, -1.069, -1.949, -0.8134, -1.362, -1.949, -1.362, -1.949, -1.362, -0.8134, -1.362, -0.8134, -0.7737, -1.949, -0.7737, -1.949, -0.7737, -0.8134, -0.7737, -1.069, -0.1859, -1.949, -0.1859, -1.949, -0.1859, -1.069, -0.1859, -1.069, 0.4019, -1.949, 0.4019, -1.949, 0.4019, -1.069, 0.4019, -0.8134, 0.9897, -1.949, 0.9897, -1.949, 0.9897, -0.8134, 0.9897, -0.8134, 1.578, -1.949, 1.578, 0.3221, 2.165, -0.5577, 2.165, -0.8134, 1.578, 0.3221, 1.578, 0.3221, 1.578, -0.8134, 1.578, -0.8134, 0.9897, 0.3221, 0.9897, 0.3221, 0.9897, -0.8134, 0.9897, -0.5577, 0.4019, 0.3221, 0.4019, 0.3221, 0.4019, -0.5577, 0.4019, -0.5577, -0.1859, 0.3221, -0.1859, 0.3221, -0.1859, -0.5577, -0.1859, -0.8134, -0.7737, 0.3221, -0.7737, 0.3221, -0.7737, -0.8134, -0.7737, -0.8134, -1.362, 0.3221, -1.362, 2.111, -0.06517, 2.111, 0.3117, 2.019, 0.3117, 2.019, -0.06517, 2.019, -0.06517, 2.019, 0.3117, 1.948, 0.3117, 1.948, -0.06517, 1.948, -0.06517, 1.948, 0.3117, 1.381, 0.3117, 1.381, -0.06517, 1.381, -0.06517, 1.381, 0.3117, 1.309, 0.3117, 1.309, -0.06517, 2.111, -0.442, 2.111, -0.06517, 2.019, -0.06517, 2.019, -0.442, 2.019, -0.442, 2.019, -0.06517, 1.948, -0.06517, 1.948, -0.442, 1.948, -0.442, 1.948, -0.06517, 1.381, -0.06517, 1.381, -0.442, 1.381, -0.442, 1.381, -0.06517, 1.309, -0.06517, 1.309, -0.442, 2.111, -0.8188, 2.111, -0.442, 2.019, -0.442, 2.019, -0.8188, 2.019, -0.8188, 2.019, -0.442, 1.948, -0.442, 1.948, -0.8188, 1.948, -0.8188, 1.948, -0.442, 1.381, -0.442, 1.381, -0.8188, 1.381, -0.8188, 1.381, -0.442, 1.309, -0.442, 1.309, -0.8188, 2.111, -1.196, 2.111, -0.8188, 2.019, -0.8188, 2.019, -1.196, 2.019, -1.196, 2.019, -0.8188, 1.948, -0.8188, 1.948, -1.196, 1.948, -1.196, 1.948, -0.8188, 1.381, -0.8188, 1.381, -1.196, 1.381, -1.196, 1.381, -0.8188, 1.309, -0.8188, 1.309, -1.196, 2.111, -1.572, 2.111, -1.196, 2.019, -1.196, 2.019, -1.572, 2.019, -1.572, 2.019, -1.196, 1.948, -1.196, 1.948, -1.572, 1.948, -1.572, 1.948, -1.196, 1.381, -1.196, 1.381, -1.572, 1.381, -1.572, 1.381, -1.196, 1.309, -1.196, 1.309, -1.572, 2.111, -1.949, 2.111, -1.572, 2.019, -1.572, 2.019, -1.949, 2.019, -1.949, 2.019, -1.572, 1.948, -1.572, 1.948, -1.949, 1.948, -1.949, 1.948, -1.572, 1.381, -1.572, 1.381, -1.949, 1.381, -1.949, 1.381, -1.572, 1.309, -1.572, 1.309, -1.949, 0.3221, -0.7557, 0.3221, -1.341, 0.4143, -1.341, 0.4143, -0.7557, 2.917, 1.186, 2.917, 1.774, 2.649, 1.774, 2.649, 1.186, 0.4854, -0.7784, 0.4854, -1.364, 1.052, -1.364, 1.052, -0.7784, 2.38, 1.774, 2.38, 1.186, 2.649, 1.186, 2.649, 1.774, 0.3221, -0.193, 0.3221, -0.7557, 0.4143, -0.7557, 0.4143, -0.193, 2.661, 0.5984, 2.917, 1.186, 2.649, 1.186, 2.649, 0.5984, 0.4854, -0.193, 0.4854, -0.7784, 1.052, -0.7784, 1.052, -0.193, 2.38, 2.362, 2.38, 1.774, 2.649, 1.774, 2.393, 2.362, 0.3221, 0.3925, 0.3221, -0.193, 0.4143, -0.193, 0.4143, 0.3925, 0.4143, 0.3925, 0.4143, -0.193, 0.4854, -0.193, 0.4854, 0.3925, 0.4854, 0.3925, 0.4854, -0.193, 1.052, -0.193, 1.052, 0.3925, 1.052, 0.3925, 1.052, -0.193, 1.124, -0.193, 1.124, 0.3925, 0.3221, 1.001, 0.3221, 0.3925, 0.4143, 0.3925, 0.4143, 1.001, 2.681, -1.362, 2.937, -1.949, 2.949, -1.949, 2.949, -1.362, 0.4854, 0.9779, 0.4854, 0.3925, 1.052, 0.3925, 1.052, 0.9779, 2.38, 1.774, 2.38, 2.362, 2.367, 2.362, 2.111, 1.774, 0.3221, 1.586, 0.3221, 1.001, 0.4143, 1.001, 0.4143, 1.586, 2.681, -0.7737, 2.681, -1.362, 2.949, -1.362, 2.949, -0.7737, 0.4854, 1.563, 0.4854, 0.9779, 1.052, 0.9779, 1.052, 1.563, 2.38, 1.186, 2.38, 1.774, 2.111, 1.774, 2.111, 1.186, 0.3221, 2.149, 0.3221, 1.586, 0.4143, 1.586, 0.4143, 2.149, 2.937, -0.1859, 2.681, -0.7737, 2.949, -0.7737, 2.949, -0.1859, 0.4854, 2.149, 0.4854, 1.563, 1.052, 1.563, 1.052, 2.149, 2.38, 0.5984, 2.38, 1.186, 2.111, 1.186, 2.367, 0.5984, 0.3221, -1.341, 0.3221, -1.949, 0.4143, -1.949, 0.4143, -1.341, 2.917, 1.774, 2.661, 2.362, 2.649, 2.362, 2.649, 1.774, 0.4854, -1.364, 0.4854, -1.949, 1.052, -1.949, 1.052, -1.364, 2.38, 1.186, 2.38, 0.5984, 2.393, 0.5984, 2.649, 1.186, 2.111, 0.3117, 2.111, 0.6885, 2.019, 0.6885, 2.019, 0.3117, 2.019, 0.3117, 2.019, 0.6885, 1.948, 0.6885, 1.948, 0.3117, 1.948, 0.3117, 1.948, 0.6885, 1.381, 0.6885, 1.381, 0.3117, 1.381, 0.3117, 1.381, 0.6885, 1.309, 0.6885, 1.309, 0.3117, 2.111, 0.6885, 2.111, 1.36, 2.019, 1.36, 2.019, 0.6885, 2.019, 0.6885, 2.019, 1.36, 1.948, 1.36, 1.948, 0.6885, 2.111, -0.6753, 2.681, -0.01954, 2.156, 0.5984, 2.111, 0.5466, 1.381, 0.6885, 1.381, 1.36, 1.309, 1.36, 1.309, 0.6885, 2.111, 2.85, 1.217, 2.85, 1.217, 2.76, 2.111, 2.76, 2.111, 2.76, 1.217, 2.76, 1.217, 2.689, 2.111, 2.689, 2.111, 2.689, 1.217, 2.689, 1.217, 2.135, 2.111, 2.135, 2.111, 2.135, 1.217, 2.135, 1.217, 2.066, 2.111, 2.066, 1.948, 1.922, 1.948, 1.975, 1.381, 1.975, 1.381, 1.922, 0.4854, 2.149, 1.052, 2.149, 1.052, 2.949, 0.4854, 2.949, 2.111, -1.293, 2.681, -1.949, 2.681, -0.7271, 2.636, -0.6753, 1.381, 0.6885, 1.948, 0.6885, 1.948, 1.922, 1.381, 1.922])
me_cube_002.use_remesh_preserve_volume = False
me_cube_002.use_remesh_preserve_attributes = False
me_cube_002.use_mirror_vertex_groups = False
me_cube_002.update()
me_cube = bpy.data.meshes.new('Cube')
me_cube.from_pydata([(-0.6079, -1.0, -1.0), (-0.6079, -1.0, 1.0), (-0.6079, 1.0, -1.0), (-0.6079, 1.0, 1.0), (1.0, -1.0, -1.0), (1.0, -1.0, 1.0), (1.0, 1.0, -1.0), (1.0, 1.0, 1.0), (-0.6079, 0.6, -1.0), (-0.6079, 0.2, -1.0), (-0.6079, -0.2, -1.0), (-0.6079, -0.6, -1.0), (-0.6079, -0.6, 1.0), (-0.6079, -0.2, 1.0), (-0.6079, 0.2, 1.0), (-0.6079, 0.6, 1.0), (2.104, -0.6, -1.0), (2.104, -0.2, -1.0), (2.104, 0.2, -1.0), (2.104, 0.6, -1.0), (2.104, 0.6, 1.0), (2.104, 0.2, 1.0), (2.104, -0.2, 1.0), (2.104, -0.6, 1.0), (-0.6079, 0.1312, -1.0), (-0.6079, -0.1312, -1.0), (-0.6079, -0.1312, 1.0), (-0.6079, 0.1312, 1.0), (1.09, -0.1312, -1.0), (1.09, 0.1312, -1.0), (1.09, 0.1312, 1.0), (1.09, -0.1312, 1.0), (3.443, -0.5607, -1.0), (3.443, -0.2393, -1.0), (3.443, 0.2292, -1.0), (3.443, 0.5708, -1.0), (3.443, 0.5708, 1.0), (3.443, 0.2292, 1.0), (3.443, -0.2393, 1.0), (3.443, -0.5607, 1.0)], [], [(8, 15, 3, 2), (2, 3, 7, 6), (16, 23, 5, 4), (4, 5, 1, 0), (11, 16, 4, 0), (23, 12, 1, 5), (7, 3, 15, 20), (20, 15, 14, 21), (31, 26, 13, 22), (22, 13, 12, 23), (2, 6, 19, 8), (8, 19, 18, 9), (25, 28, 17, 10), (10, 17, 16, 11), (6, 7, 20, 19), (16, 17, 33, 32), (28, 31, 22, 17), (18, 19, 35, 34), (0, 1, 12, 11), (11, 12, 13, 10), (24, 27, 14, 9), (9, 14, 15, 8), (10, 13, 26, 25), (25, 26, 27, 24), (18, 21, 30, 29), (29, 30, 31, 28), (9, 18, 29, 24), (24, 29, 28, 25), (21, 14, 27, 30), (30, 27, 26, 31), (35, 36, 37, 34), (33, 38, 39, 32), (23, 16, 32, 39), (21, 18, 34, 37), (17, 22, 38, 33), (22, 23, 39, 38), (19, 20, 36, 35), (20, 21, 37, 36)])
_uv = me_cube.uv_layers.new(name='UVMap')
_uv.uv.foreach_set('vector', [0.9806, 1.182, 0.01943, 1.182, 0.01943, 0.9919, 0.9806, 0.9919, 0.9806, 0.9919, 0.01943, 0.9919, 0.01943, 0.2319, 0.9806, 0.2319, -0.9417, -0.3073, 0.01943, -0.3073, 0.01943, 0.2323, -0.9417, 0.2323, -0.9417, 0.2323, 0.01943, 0.2323, 0.01943, 0.9923, -0.9417, 0.9923, -0.4813, -1.276, 0.9769, -1.276, 0.3831, -2.454, -0.4813, -2.454, 0.9769, -1.276, -0.4813, -1.276, -0.4813, -2.454, 0.3831, -2.454, 0.3831, 3.435, -0.4813, 3.435, -0.4813, 2.257, 0.9769, 2.257, 0.9769, 2.257, -0.4813, 2.257, -0.4813, 1.079, 0.9769, 1.079, 0.4317, 0.1041, -0.4813, 0.1041, -0.4813, -0.09858, 0.9769, -0.09858, 0.9769, -0.09858, -0.4813, -0.09858, -0.4813, -1.276, 0.9769, -1.276, -0.4813, 3.435, 0.3831, 3.435, 0.9769, 2.257, -0.4813, 2.257, -0.4813, 2.257, 0.9769, 2.257, 0.9769, 1.079, -0.4813, 1.079, -0.4813, 0.1041, 0.4317, 0.1041, 0.9769, -0.09858, -0.4813, -0.09858, -0.4813, -0.09858, 0.9769, -0.09858, 0.9769, -1.276, -0.4813, -1.276, 0.9806, 0.2319, 0.01943, 0.2319, 0.01943, -0.3077, 0.9806, -0.3077, 0.9769, -1.276, 0.9769, -0.09858, 1.697, -0.2144, 1.697, -1.161, 1.942, 0.1751, 0.9806, 0.1751, 0.9806, -0.3073, 1.942, -0.3073, 0.9769, 1.079, 0.9769, 2.257, 1.697, 2.171, 1.697, 1.165, 0.9806, 1.941, 0.01943, 1.941, 0.01943, 1.751, 0.9806, 1.751, 0.9806, 1.751, 0.01943, 1.751, 0.01943, 1.562, 0.9806, 1.562, 0.9806, 1.404, 0.01943, 1.404, 0.01943, 1.372, 0.9806, 1.372, 0.9806, 1.372, 0.01943, 1.372, 0.01943, 1.182, 0.9806, 1.182, 0.9806, 1.562, 0.01943, 1.562, 0.01943, 1.529, 0.9806, 1.529, 0.9806, 1.529, 0.01943, 1.529, 0.01943, 1.404, 0.9806, 1.404, 1.942, 0.6574, 0.9806, 0.6574, 0.9806, 0.1751, 1.942, 0.1751, -0.4971, 0.9923, -0.4971, 1.942, -0.6231, 1.942, -0.6231, 0.9923, -0.4813, 1.079, 0.9769, 1.079, 0.4317, 0.8766, -0.4813, 0.8766, -0.4813, 0.8766, 0.4317, 0.8766, 0.4317, 0.1041, -0.4813, 0.1041, 0.9769, 1.079, -0.4813, 1.079, -0.4813, 0.8766, 0.4317, 0.8766, 0.4317, 0.8766, -0.4813, 0.8766, -0.4813, 0.1041, 0.4317, 0.1041, -0.9417, 1.942, -0.9417, 0.9923, -0.7776, 0.9923, -0.7776, 1.942, -0.6231, 0.9923, -0.6231, 1.942, -0.7776, 1.942, -0.7776, 0.9923, 0.01943, -0.3073, -0.9417, -0.3073, -0.9417, -0.9417, 0.01943, -0.9417, 0.9806, 0.6574, 1.942, 0.6574, 1.942, 1.291, 0.9806, 1.291, 1.942, -0.3073, 0.9806, -0.3073, 0.9806, -0.9417, 1.942, -0.9417, 0.9769, -0.09858, 0.9769, -1.276, 1.697, -1.161, 1.697, -0.2144, 0.9806, -0.3077, 0.01943, -0.3077, 0.01943, -0.9417, 0.9806, -0.9417, 0.9769, 2.257, 0.9769, 1.079, 1.697, 1.165, 1.697, 2.171])
me_cube.use_remesh_preserve_volume = False
me_cube.use_remesh_preserve_attributes = False
me_cube.use_mirror_vertex_groups = False
me_cube.update()
me_plane_007 = bpy.data.meshes.new('Plane.007')
me_plane_007.from_pydata([(0.05811, -0.03813, -0.00377), (-0.6434, -0.03813, -0.00377), (0.05811, 0.02436, -0.00377), (-0.6434, 0.02436, -0.00377), (0.05811, -0.03813, 0.05872), (-0.6434, -0.03813, 0.05872), (0.05811, 0.02436, 0.05872), (-0.6434, 0.02436, 0.05872), (-0.5888, 0.01731, 0.0808), (0.003436, 0.01731, 0.0808), (0.003436, -0.03108, 0.0808), (-0.5888, -0.03108, 0.0808), (-0.6524, -0.04491, -0.01055), (-0.6524, 0.03115, -0.01055), (-0.6524, 0.03115, 0.0655), (-0.6524, -0.04491, 0.0655), (-0.6842, -0.04491, -0.01055), (-0.6842, 0.03115, -0.01055), (-0.6842, 0.03115, 0.0655), (-0.6842, -0.04491, 0.0655), (-0.6842, -0.02898, 0.005381), (-0.6842, 0.01521, 0.005381), (-0.6842, 0.01521, 0.04957), (-0.6842, -0.02898, 0.04957), (-0.6704, -0.02898, 0.005381), (-0.6704, 0.01521, 0.005381), (-0.6704, 0.01521, 0.04957), (-0.6704, -0.02898, 0.04957), (-0.6704, -0.02225, 0.01173), (-0.6704, -0.008485, 0.01173), (-0.6704, -0.008485, 0.0255), (-0.6704, -0.02225, 0.0255), (-0.6012, -0.02225, 0.01173), (-0.6012, -0.008485, 0.01173), (-0.6012, -0.008485, 0.0255), (-0.6012, -0.02225, 0.0255), (-0.5933, -0.06026, 0.002704), (0.007915, -0.06026, 0.002704), (0.003102, 0.04661, 0.003324), (-0.5884, 0.04661, 0.003324), (-0.5933, -0.06026, 0.05225), (0.007915, -0.06026, 0.05225), (0.009312, 0.01807, -0.02532), (0.009312, -0.03183, -0.02532), (-0.5946, -0.03183, -0.02532), (-0.5946, 0.01807, -0.02532), (0.003102, 0.04661, 0.05162), (-0.5884, 0.04661, 0.05162)], [], [(1, 3, 45, 44), (6, 2, 38, 46), (5, 4, 10, 11), (2, 6, 4, 0), (3, 1, 12, 13), (9, 8, 11, 10), (4, 6, 9, 10), (7, 5, 11, 8), (6, 7, 8, 9), (15, 14, 18, 19), (1, 5, 15, 12), (7, 3, 13, 14), (5, 7, 14, 15), (16, 19, 23, 20), (13, 12, 16, 17), (12, 15, 19, 16), (14, 13, 17, 18), (23, 22, 26, 27), (18, 17, 21, 22), (19, 18, 22, 23), (17, 16, 20, 21), (27, 26, 30, 31), (21, 20, 24, 25), (20, 23, 27, 24), (22, 21, 25, 26), (28, 31, 35, 32), (25, 24, 28, 29), (24, 27, 31, 28), (26, 25, 29, 30), (34, 33, 32, 35), (30, 29, 33, 34), (31, 30, 34, 35), (29, 28, 32, 33), (5, 1, 36, 40), (37, 41, 40, 36), (38, 39, 47, 46), (4, 5, 40, 41), (1, 0, 37, 36), (0, 4, 41, 37), (43, 44, 45, 42), (2, 0, 43, 42), (3, 2, 42, 45), (0, 1, 44, 43), (3, 7, 47, 39), (2, 3, 39, 38), (7, 6, 46, 47)])
_uv = me_plane_007.uv_layers.new(name='UVMap')
_uv.uv.foreach_set('vector', [-0.2052, 1.747, -0.5369, 1.747, -0.5031, 1.473, -0.2382, 1.473, 0.2706, -0.9765, 0.6023, -0.9765, 0.565, -0.6673, 0.3086, -0.6673, 1.11, 1.747, 1.11, -0.9765, 1.227, -0.6692, 1.227, 1.44, 1.904, -0.1977, 1.573, -0.1977, 1.573, -0.549, 1.904, -0.549, -0.5369, 1.747, -0.2052, 1.747, -0.1691, 1.797, -0.5728, 1.797, -0.6465, -0.6692, -0.6465, 1.44, -0.9033, 1.44, -0.9033, -0.6692, -0.9404, -0.9765, -0.6087, -0.9765, -0.6465, -0.6692, -0.9033, -0.6692, -0.6087, 1.747, -0.9404, 1.747, -0.9033, 1.44, -0.6465, 1.44, 1.344, -0.9765, 1.344, 1.747, 1.227, 1.44, 1.227, -0.6692, -0.9765, 1.797, -0.5728, 1.797, -0.5728, 1.977, -0.9765, 1.977, 0.1985, -0.7472, -0.1332, -0.7472, -0.1691, -0.7974, 0.2347, -0.7974, 0.2706, 1.747, 0.6023, 1.747, 0.6384, 1.797, 0.2347, 1.797, -0.9404, 1.747, -0.6087, 1.747, -0.5728, 1.797, -0.9765, 1.797, 1.977, -0.549, 1.573, -0.549, 1.657, -0.6385, 1.892, -0.6385, -0.5728, 1.797, -0.1691, 1.797, -0.1691, 1.977, -0.5728, 1.977, 0.2347, -0.7974, -0.1691, -0.7974, -0.1691, -0.9765, 0.2347, -0.9765, 0.2347, 1.797, 0.6384, 1.797, 0.6384, 1.977, 0.2347, 1.977, 1.573, 1.856, 1.573, 1.607, 1.646, 1.607, 1.646, 1.856, 1.573, -0.9765, 1.977, -0.9765, 1.892, -0.8869, 1.657, -0.8869, 1.573, -0.549, 1.573, -0.9765, 1.657, -0.8869, 1.657, -0.6385, 1.977, -0.9765, 1.977, -0.549, 1.892, -0.6385, 1.892, -0.8869, 1.573, 0.05071, 1.573, -0.1977, 1.701, -0.06449, 1.701, 0.0129, 1.646, 0.2991, 1.646, 0.05071, 1.719, 0.05071, 1.719, 0.2991, 1.646, 0.7959, 1.646, 0.5475, 1.719, 0.5475, 1.719, 0.7959, 1.719, 0.2991, 1.719, 0.5475, 1.646, 0.5475, 1.646, 0.2991, 1.646, 0.829, 1.573, 0.829, 1.573, 0.4398, 1.646, 0.4398, 1.807, -0.1977, 1.807, 0.05071, 1.774, 0.0129, 1.774, -0.06449, 1.807, 0.05071, 1.573, 0.05071, 1.701, 0.0129, 1.774, 0.0129, 1.573, -0.1977, 1.807, -0.1977, 1.774, -0.06449, 1.701, -0.06449, 0.6384, 1.747, 0.7115, 1.747, 0.7115, 1.825, 0.6384, 1.825, 1.573, 0.829, 1.646, 0.829, 1.646, 1.218, 1.573, 1.218, 1.573, 1.218, 1.646, 1.218, 1.646, 1.607, 1.573, 1.607, 1.646, 0.4398, 1.573, 0.4398, 1.573, 0.05071, 1.646, 0.05071, -0.1332, -0.7472, 0.1985, -0.7472, 0.1645, -0.465, -0.09843, -0.465, 0.1645, 1.694, -0.09843, 1.694, -0.09843, -0.465, 0.1645, -0.465, 0.565, -0.6673, 0.565, 1.438, 0.3086, 1.438, 0.3086, -0.6673, 0.9922, -0.9765, 0.9922, 1.747, 0.8748, 1.465, 0.8748, -0.6944, 0.9922, 1.747, 0.9922, -0.9765, 1.11, -0.6944, 1.11, 1.465, 0.1985, 1.977, -0.1332, 1.977, -0.09843, 1.694, 0.1645, 1.694, -0.2382, -0.7022, -0.2382, 1.473, -0.5031, 1.473, -0.5031, -0.7022, -0.5369, -0.9765, -0.2052, -0.9765, -0.2382, -0.7022, -0.5031, -0.7022, 1.459, -0.9765, 1.459, 1.747, 1.344, 1.473, 1.344, -0.7022, 1.459, 1.747, 1.459, -0.9765, 1.573, -0.7022, 1.573, 1.473, 0.6023, 1.747, 0.2706, 1.747, 0.3086, 1.438, 0.565, 1.438, 0.7566, -0.9765, 0.7566, 1.747, 0.6384, 1.438, 0.6384, -0.6673, 0.8748, -0.9765, 0.8748, 1.747, 0.7566, 1.438, 0.7566, -0.6673])
me_plane_007.use_remesh_preserve_volume = False
me_plane_007.use_remesh_preserve_attributes = False
me_plane_007.use_mirror_vertex_groups = False
me_plane_007.update()
me_cube_017 = bpy.data.meshes.new('Cube.017')
me_cube_017.from_pydata([(-0.00434, -0.01403, 0.06351), (-0.00434, -0.01403, 0.06459), (-0.003738, 0.01375, 0.06351), (-0.003738, 0.01375, 0.06459), (0.01182, -0.01378, 0.06351), (0.01182, -0.01378, 0.06459), (0.01242, 0.01401, 0.06351), (0.01242, 0.01401, 0.06459), (-0.01403, -0.03024, 0.07281), (-0.01273, 0.02968, 0.07281), (0.02211, 0.03022, 0.07281), (0.02082, -0.0297, 0.07281), (-0.04143, -0.03067, 0.07281), (-0.04014, 0.02925, 0.07281), (0.04879, 0.03063, 0.07281), (0.04749, -0.02928, 0.07281), (-0.04143, -0.03067, 0.07859), (-0.04014, 0.02925, 0.07859), (0.04879, 0.03063, 0.07859), (0.04749, -0.02928, 0.07859), (-0.05093, -0.03082, 0.06389), (-0.04964, 0.0291, 0.06389), (-0.05093, -0.03082, 0.06966), (-0.04964, 0.0291, 0.06966), (-0.07816, -0.03124, 0.06389), (-0.07686, 0.02868, 0.06389), (-0.07816, -0.03124, 0.06966), (-0.07686, 0.02868, 0.06966), (-0.08779, -0.03139, 0.05311), (-0.0865, 0.02853, 0.05311), (-0.08779, -0.03139, 0.05888), (-0.0865, 0.02853, 0.05888), (-0.1141, -0.0318, 0.05311), (-0.1128, 0.02812, 0.05311), (-0.1141, -0.0318, 0.05888), (-0.1128, 0.02812, 0.05888), (-0.1263, -0.03199, 0.04385), (-0.125, 0.02793, 0.04385), (-0.1263, -0.03199, 0.04962), (-0.125, 0.02793, 0.04962), (0.06204, 0.03084, 0.06524), (0.06074, -0.02908, 0.06524), (0.06204, 0.03084, 0.07101), (0.06074, -0.02908, 0.07101), (0.09047, 0.03128, 0.06524), (0.08917, -0.02863, 0.06524), (0.09047, 0.03128, 0.07101), (0.08917, -0.02863, 0.07101), (0.1018, 0.03146, 0.05648), (0.1005, -0.02846, 0.05648), (0.1018, 0.03146, 0.06225), (0.1005, -0.02846, 0.06225), (0.1235, 0.0318, 0.05648), (0.1222, -0.02812, 0.05648), (0.1235, 0.0318, 0.06225), (0.1222, -0.02812, 0.06225), (0.1321, 0.03193, 0.04604), (0.1308, -0.02799, 0.04604), (0.1321, 0.03193, 0.05181), (0.1308, -0.02799, 0.05181), (-0.003831, 0.009454, 0.06351), (-0.004246, -0.00973, 0.06351), (-0.004246, -0.00973, 0.06459), (-0.003831, 0.009454, 0.06459), (0.01191, -0.009478, 0.06351), (0.01233, 0.009706, 0.06351), (0.01233, 0.009706, 0.06459), (0.01191, -0.009478, 0.06459), (-0.01383, -0.02097, 0.07281), (-0.01294, 0.0204, 0.07281), (0.02191, 0.02095, 0.07281), (0.02102, -0.02043, 0.07281), (-0.04123, -0.0214, 0.07281), (-0.04034, 0.01998, 0.07281), (0.04859, 0.02136, 0.07281), (0.04769, -0.02001, 0.07281), (-0.04123, -0.0214, 0.07859), (-0.04034, 0.01998, 0.07859), (0.04859, 0.02136, 0.07859), (0.04769, -0.02001, 0.07859), (-0.05073, -0.02154, 0.06389), (-0.04984, 0.01983, 0.06389), (-0.05073, -0.02154, 0.06966), (-0.04984, 0.01983, 0.06966), (-0.07796, -0.02197, 0.06389), (-0.07706, 0.0194, 0.06389), (-0.07796, -0.02197, 0.06966), (-0.07706, 0.0194, 0.06966), (-0.08759, -0.02212, 0.05311), (-0.0867, 0.01925, 0.05311), (-0.08759, -0.02212, 0.05888), (-0.0867, 0.01925, 0.05888), (-0.1138, -0.02253, 0.05311), (-0.113, 0.01884, 0.05311), (-0.1138, -0.02253, 0.05888), (-0.113, 0.01884, 0.05888), (-0.1261, -0.02272, 0.04385), (-0.1252, 0.01865, 0.04385), (-0.1261, -0.02272, 0.04962), (-0.1252, 0.01865, 0.04962), (0.06184, 0.02157, 0.06524), (0.06094, -0.0198, 0.06524), (0.06184, 0.02157, 0.07101), (0.06094, -0.0198, 0.07101), (0.09027, 0.02201, 0.06524), (0.08937, -0.01936, 0.06524), (0.09027, 0.02201, 0.07101), (0.08937, -0.01936, 0.07101), (0.1016, 0.02219, 0.05648), (0.1007, -0.01919, 0.05648), (0.1016, 0.02219, 0.06225), (0.1007, -0.01919, 0.06225), (0.1233, 0.02252, 0.05648), (0.1224, -0.01885, 0.05648), (0.1233, 0.02252, 0.06225), (0.1224, -0.01885, 0.06225), (0.1319, 0.02266, 0.04604), (0.131, -0.01871, 0.04604), (0.1319, 0.02266, 0.05181), (0.131, -0.01871, 0.05181), (-0.0405, 0.01997, 0.08564), (-0.0403, 0.02925, 0.08564), (0.04863, 0.03063, 0.08564), (0.04753, -0.02001, 0.08564), (0.04733, -0.02929, 0.08564), (-0.0416, -0.03067, 0.08564), (-0.05, 0.01982, 0.07671), (-0.0498, 0.0291, 0.07671), (-0.0511, -0.03082, 0.07671), (-0.07723, 0.0194, 0.07671), (-0.07702, 0.02867, 0.07671), (-0.07832, -0.03124, 0.07671), (-0.08686, 0.01925, 0.06594), (-0.08666, 0.02852, 0.06594), (-0.08796, -0.03139, 0.06594), (-0.1131, 0.01884, 0.06594), (-0.1129, 0.02811, 0.06594), (-0.1142, -0.0318, 0.06594), (-0.1254, 0.01865, 0.05667), (-0.1252, 0.02792, 0.05667), (-0.1265, -0.032, 0.05667), (0.06078, -0.01981, 0.07806), (0.06058, -0.02908, 0.07806), (0.06188, 0.03084, 0.07806), (0.0892, -0.01936, 0.07806), (0.089, -0.02864, 0.07806), (0.0903, 0.03128, 0.07806), (0.1005, -0.01919, 0.0693), (0.1003, -0.02846, 0.0693), (0.1016, 0.03146, 0.0693), (0.1222, -0.01885, 0.0693), (0.122, -0.02812, 0.0693), (0.1233, 0.0318, 0.0693), (0.1309, -0.01871, 0.05886), (0.1307, -0.02799, 0.05886), (0.132, 0.03193, 0.05886), (-0.0414, -0.0214, 0.08564), (0.04842, 0.02136, 0.08564), (-0.0509, -0.02155, 0.07671), (-0.07812, -0.02197, 0.07671), (-0.08776, -0.02212, 0.06594), (-0.114, -0.02253, 0.06594), (-0.1263, -0.02272, 0.05667), (0.06167, 0.02156, 0.07806), (0.0901, 0.02201, 0.07806), (0.1014, 0.02218, 0.0693), (0.1231, 0.02252, 0.0693), (0.1318, 0.02266, 0.05886)], [], [(60, 63, 3, 2), (2, 3, 7, 6), (64, 67, 5, 4), (4, 5, 1, 0), (61, 64, 4, 0), (62, 1, 8, 68), (10, 9, 13, 14), (1, 5, 11, 8), (7, 3, 9, 10), (66, 7, 10, 70), (74, 14, 40, 100), (70, 10, 14, 74), (68, 8, 12, 72), (8, 11, 15, 12), (19, 43, 142, 124), (17, 13, 21, 23), (12, 15, 19, 16), (14, 13, 17, 18), (20, 22, 26, 24), (72, 12, 20, 80), (12, 16, 22, 20), (17, 23, 127, 121), (24, 26, 30, 28), (80, 20, 24, 84), (23, 21, 25, 27), (83, 77, 120, 126), (31, 29, 33, 35), (84, 24, 28, 88), (27, 25, 29, 31), (54, 50, 149, 152), (32, 34, 38, 36), (118, 58, 155, 167), (28, 30, 34, 32), (88, 28, 32, 92), (96, 36, 38, 98), (92, 32, 36, 96), (35, 33, 37, 39), (76, 82, 158, 156), (43, 41, 45, 47), (19, 15, 41, 43), (14, 18, 42, 40), (34, 30, 134, 137), (44, 46, 50, 48), (51, 55, 151, 148), (40, 42, 46, 44), (100, 40, 44, 104), (108, 48, 52, 112), (104, 44, 48, 108), (47, 45, 49, 51), (31, 35, 136, 133), (55, 53, 57, 59), (51, 49, 53, 55), (23, 27, 130, 127), (48, 50, 54, 52), (116, 56, 58, 118), (111, 107, 144, 147), (52, 54, 58, 56), (112, 52, 56, 116), (53, 113, 117, 57), (113, 112, 116, 117), (87, 83, 126, 129), (114, 115, 119, 118), (57, 117, 119, 59), (117, 116, 118, 119), (106, 110, 165, 164), (110, 111, 115, 114), (46, 42, 143, 146), (106, 107, 111, 110), (45, 105, 109, 49), (105, 104, 108, 109), (49, 109, 113, 53), (109, 108, 112, 113), (41, 101, 105, 45), (101, 100, 104, 105), (99, 95, 135, 138), (102, 103, 107, 106), (82, 86, 159, 158), (78, 79, 103, 102), (115, 111, 147, 150), (94, 95, 99, 98), (33, 93, 97, 37), (93, 92, 96, 97), (37, 97, 99, 39), (97, 96, 98, 99), (29, 89, 93, 33), (89, 88, 92, 93), (43, 47, 145, 142), (90, 91, 95, 94), (94, 98, 162, 161), (86, 87, 91, 90), (25, 85, 89, 29), (85, 84, 88, 89), (35, 39, 139, 136), (82, 83, 87, 86), (21, 81, 85, 25), (81, 80, 84, 85), (26, 22, 128, 131), (76, 77, 83, 82), (13, 73, 81, 21), (73, 72, 80, 81), (110, 114, 166, 165), (78, 77, 76, 79), (9, 69, 73, 13), (69, 68, 72, 73), (11, 71, 75, 15), (71, 70, 74, 75), (15, 75, 101, 41), (75, 74, 100, 101), (5, 67, 71, 11), (67, 66, 70, 71), (3, 63, 69, 9), (63, 62, 68, 69), (2, 6, 65, 60), (60, 65, 64, 61), (6, 7, 66, 65), (65, 66, 67, 64), (0, 1, 62, 61), (61, 62, 63, 60), (123, 156, 125, 124), (120, 121, 127, 126), (126, 127, 130, 129), (129, 130, 133, 132), (132, 133, 136, 135), (135, 136, 139, 138), (123, 124, 142, 141), (141, 142, 145, 144), (144, 145, 148, 147), (147, 148, 151, 150), (150, 151, 154, 153), (152, 166, 167, 155), (149, 165, 166, 152), (146, 164, 165, 149), (143, 163, 164, 146), (122, 157, 163, 143), (137, 161, 162, 140), (134, 160, 161, 137), (131, 159, 160, 134), (128, 158, 159, 131), (125, 156, 158, 128), (122, 121, 120, 157), (59, 119, 153, 154), (39, 99, 138, 139), (50, 46, 146, 149), (18, 17, 121, 122), (30, 26, 131, 134), (42, 18, 122, 143), (22, 16, 125, 128), (90, 94, 161, 160), (77, 78, 157, 120), (114, 118, 167, 166), (95, 91, 132, 135), (16, 19, 124, 125), (102, 106, 164, 163), (79, 76, 156, 123), (119, 115, 150, 153), (86, 90, 160, 159), (38, 34, 137, 140), (47, 51, 148, 145), (107, 103, 141, 144), (27, 31, 133, 130), (55, 59, 154, 151), (91, 87, 129, 132), (78, 102, 163, 157), (98, 38, 140, 162), (58, 54, 152, 155), (103, 79, 123, 141)])
_uv = me_cube_017.uv_layers.new(name='UVMap')
_uv.uv.foreach_set('vector', [3.0, -1.938, 2.461, -1.938, 2.461, -1.998, 3.0, -1.998, -0.8445, 2.907, -0.8445, 2.368, -0.5563, 2.368, -0.5563, 2.907, 1.672, 1.881, 2.211, 1.881, 2.211, 1.942, 1.672, 1.942, -0.5563, 2.907, -0.5563, 2.368, -0.2682, 2.368, -0.2682, 2.907, 2.472, 3.077, 2.76, 3.077, 2.76, 3.137, 2.472, 3.137, 2.461, -1.669, 2.461, -1.608, 2.252, -1.383, 2.252, -1.513, -2.223, -2.223, -2.223, -2.223, -2.223, -2.223, -2.223, -2.223, 2.985, 2.334, 2.985, 2.622, 2.76, 2.789, 2.76, 2.167, 2.963, -0.376, 2.963, -0.08765, 2.738, 0.07909, 2.738, -0.5427, 2.211, 1.612, 2.211, 1.552, 2.421, 1.327, 2.421, 1.457, 1.802, 0.8508, 1.672, 0.8508, 1.672, 0.6144, 1.802, 0.6144, 1.802, 1.327, 1.672, 1.327, 1.672, 0.8508, 1.802, 0.8508, 2.512, 0.2372, 2.512, 0.1071, 3.001, 0.1071, 3.001, 0.2372, -2.223, -2.223, -2.223, -2.223, -2.223, -2.223, -2.223, -2.223, -2.024, 0.889, -1.828, 1.123, -2.008, 1.122, -2.204, 0.8883, -0.9959, 0.8422, -0.8486, 0.844, -0.623, 1.016, -0.7703, 1.015, -1.896, -0.6994, -1.877, 0.8873, -2.024, 0.889, -2.043, -0.6976, -0.8293, -0.7427, -0.8486, 0.844, -0.9959, 0.8422, -0.9766, -0.7445, -1.671, -0.8718, -1.818, -0.87, -1.824, -1.356, -1.676, -1.357, -1.571, 2.498, -1.571, 2.368, -1.343, 2.368, -1.343, 2.498, -1.896, -0.6994, -2.043, -0.6976, -1.818, -0.87, -1.671, -0.8718, -0.9959, 0.8422, -0.7703, 1.015, -0.9502, 1.015, -1.176, 0.843, -1.676, -1.357, -1.824, -1.356, -1.551, -1.531, -1.404, -1.533, 2.158, 2.877, 2.158, 3.007, 1.672, 3.007, 1.672, 2.877, -0.7703, 1.015, -0.623, 1.016, -0.6289, 1.502, -0.7762, 1.5, 0.2773, -0.871, 0.05167, -0.6987, -0.1282, -0.6994, 0.09736, -0.8718, -0.5034, 1.676, -0.3561, 1.677, -0.3618, 2.146, -0.5091, 2.144, 1.24, 2.497, 1.24, 2.367, 1.516, 2.367, 1.516, 2.497, -0.7762, 1.5, -0.6289, 1.502, -0.3561, 1.677, -0.5034, 1.676, -0.5437, -2.072, -0.5484, -1.685, -0.7283, -1.684, -0.7236, -2.071, -1.409, -2.001, -1.557, -1.999, -1.323, -2.222, -1.176, -2.223, 2.698, -0.6728, 2.698, -0.5427, 2.518, -0.5427, 2.518, -0.6728, -1.404, -1.533, -1.551, -1.531, -1.557, -1.999, -1.409, -2.001, 0.34, 3.077, 0.34, 3.207, -0.1282, 3.207, -0.1282, 3.077, 2.985, 2.037, 2.985, 2.167, 2.838, 2.167, 2.838, 2.037, 2.395, 2.877, 2.395, 3.007, 2.158, 3.007, 2.158, 2.877, -0.5091, 2.144, -0.3618, 2.146, -0.1282, 2.368, -0.2755, 2.366, 0.952, 0.8422, 1.178, 1.015, 0.9977, 1.015, 0.7721, 0.843, -1.828, 1.123, -1.681, 1.121, -1.675, 1.628, -1.822, 1.63, -2.024, 0.889, -1.877, 0.8873, -1.681, 1.121, -1.828, 1.123, -0.8293, -0.7427, -0.9766, -0.7445, -0.7804, -0.9785, -0.6331, -0.9767, -1.557, -1.999, -1.551, -1.531, -1.731, -1.532, -1.737, -2.0, -0.627, -1.484, -0.7742, -1.486, -0.5484, -1.685, -0.4012, -1.683, -1.596, 1.83, -1.591, 2.216, -1.771, 2.216, -1.776, 1.829, -0.6331, -0.9767, -0.7804, -0.9785, -0.7742, -1.486, -0.627, -1.484, 1.802, 0.6144, 1.672, 0.6144, 1.672, 0.1071, 1.802, 0.1071, 0.34, 2.497, 0.34, 2.367, 0.7266, 2.367, 0.7266, 2.497, -1.343, 2.498, -1.343, 2.368, -1.12, 2.368, -1.12, 2.498, -1.822, 1.63, -1.675, 1.628, -1.449, 1.828, -1.596, 1.83, -0.5034, 1.676, -0.5091, 2.144, -0.689, 2.145, -0.6833, 1.676, -1.591, 2.216, -1.444, 2.215, -1.176, 2.366, -1.323, 2.368, -1.596, 1.83, -1.449, 1.828, -1.444, 2.215, -1.591, 2.216, -0.7703, 1.015, -0.7762, 1.5, -0.9561, 1.501, -0.9502, 1.015, -0.4012, -1.683, -0.5484, -1.685, -0.5437, -2.072, -0.3964, -2.07, 2.845, -0.6728, 2.845, -0.5427, 2.698, -0.5427, 2.698, -0.6728, 1.399, -1.685, 1.174, -1.486, 0.9937, -1.485, 1.22, -1.684, -0.3964, -2.07, -0.5437, -2.072, -0.2755, -2.223, -0.1282, -2.222, -1.837, 2.498, -1.837, 2.368, -1.571, 2.368, -1.571, 2.498, -1.837, 3.208, -1.837, 3.078, -1.571, 3.078, -1.571, 3.208, -1.837, 3.078, -1.837, 2.498, -1.571, 2.498, -1.571, 3.078, 0.2714, -1.357, 0.2773, -0.871, 0.09736, -0.8718, 0.09144, -1.357, 2.432, -0.6728, 2.432, -1.253, 2.698, -1.253, 2.698, -0.6728, 2.845, -1.383, 2.845, -1.253, 2.698, -1.253, 2.698, -1.383, 2.845, -1.253, 2.845, -0.6728, 2.698, -0.6728, 2.698, -1.253, 0.2733, 1.629, 0.4992, 1.829, 0.3192, 1.828, 0.09341, 1.628, -2.223, 2.948, -2.223, 2.368, -1.837, 2.368, -1.837, 2.948, -0.7742, -1.486, -0.7804, -0.9785, -0.9603, -0.9778, -0.9541, -1.485, 3.223, 2.438, 3.223, 3.018, 3.001, 3.018, 3.001, 2.438, -1.343, 3.208, -1.343, 3.078, -1.12, 3.078, -1.12, 3.208, -1.343, 3.078, -1.343, 2.498, -1.12, 2.498, -1.12, 3.078, 0.34, 3.207, 0.34, 3.077, 0.7266, 3.077, 0.7266, 3.207, 0.34, 3.077, 0.34, 2.497, 0.7266, 2.497, 0.7266, 3.077, 2.512, 0.6144, 2.382, 0.6144, 2.382, 0.1071, 2.512, 0.1071, 2.382, 0.6144, 1.802, 0.6144, 1.802, 0.1071, 2.382, 0.1071, 0.7721, -2.223, 0.5385, -2.0, 0.3586, -2.001, 0.5921, -2.223, 2.252, -1.716, 1.672, -1.716, 1.672, -2.223, 2.252, -2.223, 1.178, 1.015, 1.172, 1.5, 0.9917, 1.501, 0.9977, 1.015, 2.252, -1.48, 1.672, -1.48, 1.672, -1.716, 2.252, -1.716, 1.404, -2.072, 1.399, -1.685, 1.22, -1.684, 1.224, -2.071, 2.601, 2.037, 2.601, 1.457, 2.838, 1.457, 2.838, 2.037, 2.395, 2.167, 2.395, 2.297, 2.158, 2.297, 2.158, 2.167, 2.395, 2.297, 2.395, 2.877, 2.158, 2.877, 2.158, 2.297, 2.985, 1.327, 2.985, 1.457, 2.838, 1.457, 2.838, 1.327, 2.985, 1.457, 2.985, 2.037, 2.838, 2.037, 2.838, 1.457, 0.34, 2.367, 0.34, 2.497, -0.1282, 2.497, -0.1282, 2.367, 0.34, 2.497, 0.34, 3.077, -0.1282, 3.077, -0.1282, 2.497, -1.828, 1.123, -1.822, 1.63, -2.002, 1.63, -2.008, 1.122, 1.24, 2.367, 1.24, 2.947, 0.7721, 2.947, 0.7721, 2.367, 1.439, 2.144, 1.672, 2.366, 1.492, 2.367, 1.259, 2.145, -1.12, 2.948, -1.12, 2.368, -0.8445, 2.368, -0.8445, 2.948, 1.24, 3.207, 1.24, 3.077, 1.516, 3.077, 1.516, 3.207, 1.24, 3.077, 1.24, 2.497, 1.516, 2.497, 1.516, 3.077, -0.5091, 2.144, -0.2755, 2.366, -0.4554, 2.367, -0.689, 2.145, 2.738, -0.5427, 2.738, 0.03747, 2.252, 0.03747, 2.252, -0.5427, 2.158, 2.167, 2.158, 2.297, 1.672, 2.297, 1.672, 2.167, 2.158, 2.297, 2.158, 2.877, 1.672, 2.877, 1.672, 2.297, -1.824, -1.356, -1.818, -0.87, -1.998, -0.8707, -2.004, -1.356, 2.532, 2.747, 2.532, 2.167, 2.76, 2.167, 2.76, 2.747, -1.571, 3.208, -1.571, 3.078, -1.343, 3.078, -1.343, 3.208, -1.571, 3.078, -1.571, 2.498, -1.343, 2.498, -1.343, 3.078, 0.4992, 1.829, 0.5039, 2.215, 0.3239, 2.215, 0.3192, 1.828, 2.252, -1.48, 2.252, 0.1071, 1.672, 0.1071, 1.672, -1.48, 2.512, 0.9474, 2.512, 0.8174, 3.001, 0.8174, 3.001, 0.9474, 2.512, 0.8174, 2.512, 0.2372, 3.001, 0.2372, 3.001, 0.8174, 2.512, 1.327, 2.382, 1.327, 2.382, 0.8508, 2.512, 0.8508, 2.382, 1.327, 1.802, 1.327, 1.802, 0.8508, 2.382, 0.8508, 2.512, 0.8508, 2.382, 0.8508, 2.382, 0.6144, 2.512, 0.6144, 2.382, 0.8508, 1.802, 0.8508, 1.802, 0.6144, 2.382, 0.6144, 2.211, 1.942, 2.211, 1.881, 2.421, 2.037, 2.421, 2.167, 2.211, 1.881, 2.211, 1.612, 2.421, 1.457, 2.421, 2.037, 2.461, -1.998, 2.461, -1.938, 2.252, -2.093, 2.252, -2.223, 2.461, -1.938, 2.461, -1.669, 2.252, -1.513, 2.252, -2.093, 2.472, 2.747, 2.76, 2.747, 2.76, 2.808, 2.472, 2.808, 2.472, 2.808, 2.76, 2.808, 2.76, 3.077, 2.472, 3.077, 1.672, 1.552, 2.211, 1.552, 2.211, 1.612, 1.672, 1.612, 1.672, 1.612, 2.211, 1.612, 2.211, 1.881, 1.672, 1.881, 3.0, -1.608, 2.461, -1.608, 2.461, -1.669, 3.0, -1.669, 3.0, -1.669, 2.461, -1.669, 2.461, -1.938, 3.0, -1.938, 3.13, -1.48, 3.13, 0.1071, 3.0, 0.1071, 3.0, -1.48, 2.975, -0.686, 2.845, -0.686, 2.845, -0.9145, 2.975, -0.9145, 1.646, 2.853, 1.516, 2.853, 1.516, 2.367, 1.646, 2.367, 2.772, 1.223, 2.642, 1.223, 2.642, 0.9474, 2.772, 0.9474, -0.1382, 2.836, -0.2682, 2.836, -0.2682, 2.368, -0.1382, 2.368, 2.421, 1.457, 2.421, 1.327, 2.658, 1.327, 2.658, 1.457, 3.13, -1.48, 3.0, -1.48, 3.0, -1.716, 3.13, -1.716, 3.13, -1.716, 3.0, -1.716, 3.0, -2.223, 3.13, -2.223, -0.8445, 2.907, -0.7145, 2.907, -0.7145, 3.129, -0.8445, 3.129, -0.2682, 2.836, -0.1382, 2.836, -0.1382, 3.223, -0.2682, 3.223, 2.252, -1.253, 2.252, -1.383, 2.518, -1.383, 2.518, -1.253, 2.252, -0.5427, 2.252, -0.6728, 2.518, -0.6728, 2.518, -0.5427, 2.76, 2.789, 2.89, 2.789, 2.89, 3.176, 2.76, 3.176, 1.516, 2.853, 1.646, 2.853, 1.646, 3.075, 1.516, 3.075, 3.131, 0.6144, 3.001, 0.6144, 3.001, 0.1071, 3.131, 0.1071, 3.131, 0.8508, 3.001, 0.8508, 3.001, 0.6144, 3.131, 0.6144, 2.421, 2.167, 2.421, 2.037, 2.658, 2.037, 2.658, 2.167, 2.845, -1.383, 2.975, -1.383, 2.975, -0.9145, 2.845, -0.9145, 2.512, 0.9474, 2.642, 0.9474, 2.642, 1.223, 2.512, 1.223, 2.532, 2.653, 2.402, 2.653, 2.402, 2.167, 2.532, 2.167, 2.772, 0.9474, 2.902, 0.9474, 2.902, 1.176, 2.772, 1.176, 3.131, 0.8508, 3.131, 2.438, 3.001, 2.438, 3.001, 0.8508, 2.698, -1.383, 2.698, -1.253, 2.518, -1.253, 2.518, -1.383, 2.838, 1.327, 2.838, 1.457, 2.658, 1.457, 2.658, 1.327, -0.5484, -1.685, -0.7742, -1.486, -0.9541, -1.485, -0.7283, -1.684, -0.9766, -0.7445, -0.9959, 0.8422, -1.176, 0.843, -1.156, -0.7437, -1.551, -1.531, -1.824, -1.356, -2.004, -1.356, -1.731, -1.532, -0.7804, -0.9785, -0.9766, -0.7445, -1.156, -0.7437, -0.9603, -0.9778, -1.818, -0.87, -2.043, -0.6976, -2.223, -0.6984, -1.998, -0.8707, 1.444, 1.676, 1.439, 2.144, 1.259, 2.145, 1.265, 1.676, 0.05167, -0.6987, 0.07098, 0.888, -0.1089, 0.8873, -0.1282, -0.6994, 0.5039, 2.215, 0.7721, 2.367, 0.5921, 2.366, 0.3239, 2.215, 0.5385, -2.0, 0.5442, -1.532, 0.3643, -1.533, 0.3586, -2.001, -2.043, -0.6976, -2.024, 0.889, -2.204, 0.8883, -2.223, -0.6984, 0.2672, 1.122, 0.2733, 1.629, 0.09341, 1.628, 0.08724, 1.121, 0.9713, -0.7445, 0.952, 0.8422, 0.7721, 0.843, 0.7914, -0.7437, 1.672, -2.223, 1.404, -2.072, 1.224, -2.071, 1.492, -2.223, 1.172, 1.5, 1.444, 1.676, 1.265, 1.676, 0.9917, 1.501, -1.323, -2.222, -1.557, -1.999, -1.737, -2.0, -1.503, -2.222, -1.822, 1.63, -1.596, 1.83, -1.776, 1.829, -2.002, 1.63, 1.174, -1.486, 1.167, -0.9785, 0.9875, -0.9778, 0.9937, -1.485, -0.7762, 1.5, -0.5034, 1.676, -0.6833, 1.676, -0.9561, 1.501, -1.591, 2.216, -1.323, 2.368, -1.503, 2.367, -1.771, 2.216, 0.5442, -1.532, 0.2714, -1.357, 0.09144, -1.357, 0.3643, -1.533, 0.07098, 0.888, 0.2672, 1.122, 0.08724, 1.121, -0.1089, 0.8873, 2.838, 2.037, 2.838, 2.167, 2.658, 2.167, 2.658, 2.037, -0.2755, -2.223, -0.5437, -2.072, -0.7236, -2.071, -0.4554, -2.223, 1.167, -0.9785, 0.9713, -0.7445, 0.7914, -0.7437, 0.9875, -0.9778])
me_cube_017.use_remesh_preserve_volume = False
me_cube_017.use_remesh_preserve_attributes = False
me_cube_017.use_mirror_vertex_groups = False
me_cube_017.update()
me_plane_020 = bpy.data.meshes.new('Plane.020')
me_plane_020.from_pydata([(0.03523, -0.05154, -0.0007791), (-0.08374, -0.05154, -0.0007791), (0.03523, 0.01657, -0.0007791), (-0.08374, 0.01657, -0.0007791), (0.03523, -0.05154, 0.06734), (-0.08374, -0.05154, 0.06734), (0.03523, 0.01657, 0.06734), (-0.08374, 0.01657, 0.06734), (-0.06793, -0.002047, 0.08238), (0.01942, -0.002047, 0.08238), (0.01942, -0.03293, 0.08238), (-0.06793, -0.03293, 0.08238), (-0.05076, -0.008115, 0.08238), (-0.02024, -0.008115, 0.08238), (-0.02024, -0.02686, 0.08238), (-0.05076, -0.02686, 0.08238), (-0.03193, -0.008115, 0.06644), (0.02108, -0.008115, 0.06644), (0.02108, -0.02686, 0.06644), (-0.03193, -0.02686, 0.06644), (-0.0992, -0.02925, -0.0007791), (-0.0992, -0.005729, -0.0007791), (-0.0992, -0.005729, 0.06734), (-0.0992, -0.02925, 0.06734), (-0.1055, -0.02925, 0.02922), (-0.1055, -0.005729, 0.02922), (-0.1055, -0.005729, 0.03734), (-0.1055, -0.02925, 0.03734), (-0.08374, 0.03266, 0.01463), (0.03523, 0.03266, 0.01463), (0.03523, 0.03266, 0.05193), (-0.08374, 0.03266, 0.05193), (-0.07752, 0.03266, 0.03878), (-0.0588, 0.03266, 0.03878), (-0.0588, 0.03266, 0.04464), (-0.07752, 0.03266, 0.04464), (-0.06566, 0.02145, 0.03878), (-0.04694, 0.02145, 0.03878), (-0.04694, 0.02145, 0.04464), (-0.06566, 0.02145, 0.04464), (0.03523, -0.002256, -0.02215), (0.03523, -0.03272, -0.02215), (-0.08374, -0.03272, -0.02215), (-0.08374, -0.002256, -0.02215), (-0.02175, -0.01031, -0.02215), (-0.02175, -0.02467, -0.02215), (-0.07784, -0.02467, -0.02215), (-0.07784, -0.01031, -0.02215), (0.001596, -0.01031, -0.0003341), (0.001596, -0.02467, -0.0003341), (-0.05449, -0.02467, -0.0003341), (-0.05449, -0.01031, -0.0003341), (0.03523, -0.07677, 0.01284), (-0.08374, -0.07677, 0.01284), (-0.08374, -0.07677, 0.05371), (0.03523, -0.07677, 0.05371), (-0.05485, -0.07677, 0.02416), (-0.0769, -0.07677, 0.02416), (-0.0769, -0.07677, 0.04106), (-0.05485, -0.07677, 0.04106), (-0.03243, -0.04448, 0.02416), (-0.05448, -0.04448, 0.02416), (-0.05448, -0.04448, 0.04106), (-0.03243, -0.04448, 0.04106), (-0.1202, -0.02338, 0.006116), (-0.1202, -0.01159, 0.006116), (-0.1201, -0.02338, 0.02148), (-0.1201, -0.01159, 0.02148), (-0.1353, -0.02338, 0.006292), (-0.1353, -0.01159, 0.006292), (-0.1351, -0.02338, 0.02165), (-0.1351, -0.01159, 0.02165), (-0.1353, -0.02041, 0.01017), (-0.1353, -0.01457, 0.01017), (-0.1352, -0.02041, 0.01778), (-0.1352, -0.01457, 0.01778), (-0.1069, -0.02041, 0.009835), (-0.1069, -0.01457, 0.009835), (-0.1068, -0.02041, 0.01745), (-0.1068, -0.01457, 0.01745)], [], [(3, 2, 40, 43), (7, 6, 30, 31), (4, 6, 9, 10), (1, 0, 52, 53), (2, 6, 4, 0), (3, 1, 20, 21), (8, 11, 15, 12), (7, 5, 11, 8), (6, 7, 8, 9), (5, 4, 10, 11), (15, 14, 18, 19), (9, 8, 12, 13), (11, 10, 14, 15), (10, 9, 13, 14), (17, 16, 19, 18), (14, 13, 17, 18), (12, 15, 19, 16), (13, 12, 16, 17), (23, 22, 26, 27), (1, 5, 23, 20), (7, 3, 21, 22), (5, 7, 22, 23), (26, 25, 24, 27), (20, 24, 66, 64), (20, 23, 27, 24), (22, 21, 25, 26), (28, 31, 35, 32), (6, 2, 29, 30), (3, 7, 31, 28), (2, 3, 28, 29), (35, 34, 38, 39), (29, 28, 32, 33), (31, 30, 34, 35), (30, 29, 33, 34), (37, 36, 39, 38), (34, 33, 37, 38), (32, 35, 39, 36), (33, 32, 36, 37), (42, 43, 47, 46), (0, 1, 42, 41), (1, 3, 43, 42), (2, 0, 41, 40), (44, 45, 49, 48), (40, 41, 45, 44), (43, 40, 44, 47), (41, 42, 46, 45), (49, 50, 51, 48), (47, 44, 48, 51), (45, 46, 50, 49), (46, 47, 51, 50), (52, 55, 59, 56), (0, 4, 55, 52), (5, 1, 53, 54), (4, 5, 54, 55), (58, 57, 61, 62), (53, 52, 56, 57), (54, 53, 57, 58), (55, 54, 58, 59), (63, 62, 61, 60), (59, 58, 62, 63), (56, 59, 63, 60), (57, 56, 60, 61), (67, 65, 69, 71), (24, 25, 67, 66), (25, 21, 65, 67), (21, 20, 64, 65), (68, 70, 74, 72), (66, 67, 71, 70), (64, 66, 70, 68), (65, 64, 68, 69), (73, 72, 76, 77), (69, 68, 72, 73), (71, 69, 73, 75), (70, 71, 75, 74), (77, 76, 78, 79), (75, 73, 77, 79), (74, 75, 79, 78), (72, 74, 78, 76)])
_uv = me_plane_020.uv_layers.new(name='UVMap')
_uv.uv.foreach_set('vector', [0.07505, -1.924, 0.07505, 0.1779, -0.2955, 0.1779, -0.2955, -1.924, 1.256, -1.924, 1.256, 0.1779, 0.9889, 0.1779, 0.9889, -1.924, -0.7449, 0.4512, -1.924, 0.4512, -1.616, 0.1718, -1.081, 0.1718, 2.232, 0.1859, 2.232, 2.287, 1.784, 2.279, 1.784, 0.1779, 0.8856, 1.827, -0.2955, 1.827, -0.2955, 0.6237, 0.8856, 0.6237, -0.7331, 1.655, -0.7331, 2.857, -1.001, 2.463, -1.001, 2.048, -1.616, -1.372, -1.081, -1.372, -1.186, -1.068, -1.511, -1.068, -1.924, -1.651, -0.7449, -1.651, -1.081, -1.372, -1.616, -1.372, -1.924, 0.4512, -1.924, -1.651, -1.616, -1.372, -1.616, 0.1718, -0.7449, -1.651, -0.7449, 0.4512, -1.081, 0.1718, -1.081, -1.372, -1.277, 2.924, -1.277, 2.385, -1.001, 1.655, -1.001, 2.592, -1.616, 0.1718, -1.616, -1.372, -1.511, -1.068, -1.511, -0.529, -1.081, -1.372, -1.081, 0.1718, -1.186, -0.529, -1.186, -1.068, -1.081, 0.1718, -1.616, 0.1718, -1.511, -0.529, -1.186, -0.529, 0.8059, 0.7088, 0.8059, 0.7051, 0.8115, 0.7051, 0.8115, 0.7088, -0.2955, 2.112, 0.02908, 2.117, 0.02908, 2.857, -0.2955, 2.852, -1.511, -1.068, -1.186, -1.068, -1.171, -0.7356, -1.496, -0.7356, -1.554, 2.194, -1.554, 1.655, -1.277, 1.987, -1.277, 2.924, 2.232, 1.581, 2.64, 1.581, 2.64, 2.111, 2.232, 2.111, -1.538, 0.4512, -1.538, 1.655, -1.924, 1.655, -1.924, 0.4512, -0.8212, 1.655, -0.8212, 0.4512, -0.4345, 0.4512, -0.4345, 1.655, -0.7449, -1.651, -1.924, -1.651, -1.538, -1.924, -1.131, -1.924, 2.64, 2.111, 2.64, 2.255, 2.232, 2.255, 2.232, 2.111, 0.3543, 0.472, -0.3507, 0.472, -0.2458, 0.07854, 0.09943, -0.0003362, 2.748, 1.581, 2.748, 2.785, 2.64, 2.255, 2.64, 2.111, -0.3261, 0.4512, -0.3261, 1.655, -0.4345, 1.125, -0.4345, 0.9812, 0.3422, -1.924, 0.9889, -1.924, 0.8627, -1.814, 0.7609, -1.814, -0.2955, 1.827, 0.8856, 1.827, 0.6184, 2.112, -0.02828, 2.112, -0.8212, 0.4512, -0.8212, 1.655, -1.1, 1.382, -1.1, 0.7235, 0.07505, 0.1779, 0.07505, -1.924, 0.3422, -1.924, 0.3422, 0.1779, 2.335, 0.01953, 2.335, -0.311, 2.529, -0.5207, 2.529, -0.1902, 0.3422, 0.1779, 0.3422, -1.924, 0.7609, -1.814, 0.7609, -1.484, 0.9889, -1.924, 0.9889, 0.1779, 0.8627, -1.484, 0.8627, -1.814, 0.9889, 0.1779, 0.3422, 0.1779, 0.7609, -1.484, 0.8627, -1.484, 0.8072, 0.7079, 0.8072, 0.7066, 0.809, 0.7066, 0.809, 0.7079, -0.3175, 1.864, -0.4192, 1.864, -0.4192, 1.655, -0.3175, 1.655, 0.7609, -1.814, 0.8627, -1.814, 0.8627, -1.605, 0.7609, -1.605, 2.529, -0.1899, 2.529, -0.5207, 2.724, -0.3112, 2.724, 0.01955, 1.784, 2.279, 1.256, 2.28, 1.396, 2.175, 1.644, 2.175, 1.965, 0.1779, 1.965, -1.924, 2.335, -1.924, 2.335, 0.1779, -1.554, 1.655, -1.554, 2.858, -1.924, 2.526, -1.924, 1.987, 0.8856, 1.827, 0.8856, 0.6237, 1.256, 0.9563, 1.256, 1.495, 0.908, 2.124, 1.156, 2.112, 1.156, 2.525, 0.908, 2.537, 1.256, 0.1788, 1.784, 0.1779, 1.644, 1.184, 1.396, 1.185, 1.256, 2.28, 1.256, 0.1788, 1.396, 1.185, 1.396, 2.175, 1.784, 0.1779, 1.784, 2.279, 1.644, 2.175, 1.644, 1.184, 0.8105, 0.7051, 0.8105, 0.709, 0.8062, 0.709, 0.8062, 0.7051, 2.335, -0.5207, 2.335, -1.512, 2.714, -1.924, 2.714, -0.9332, 2.61, 0.5904, 2.61, 1.581, 2.232, 1.169, 2.232, 0.1779, 1.644, 2.175, 1.396, 2.175, 1.414, 1.777, 1.663, 1.777, 1.965, 0.1779, 1.256, 0.1779, 1.476, -1.414, 1.769, -1.414, 0.8856, 0.6237, -0.2955, 0.6237, -0.05928, 0.1779, 0.6494, 0.1779, -1.538, 1.655, -1.538, 0.4512, -1.1, 0.6919, -1.1, 1.414, -0.7449, 0.4512, -0.7449, -1.651, -0.2955, -1.651, -0.2955, 0.4512, 0.3221, 2.682, 0.02908, 2.682, 0.02908, 2.112, 0.3221, 2.112, 1.965, -1.924, 1.965, 0.1779, 1.769, -1.414, 1.769, -1.804, 1.256, -1.924, 1.965, -1.924, 1.769, -1.804, 1.476, -1.804, 1.256, 0.1779, 1.256, -1.924, 1.476, -1.804, 1.476, -1.414, 0.8062, 0.7077, 0.8062, 0.7062, 0.8112, 0.7062, 0.8112, 0.7077, 2.924, 0.8713, 2.61, 1.093, 2.61, 0.3997, 2.924, 0.1779, 0.615, 2.682, 0.3221, 2.682, 0.3221, 2.112, 0.615, 2.112, -0.4192, 2.571, -0.7331, 2.349, -0.7331, 1.655, -0.4192, 1.877, 0.9543, 0.07854, 0.6091, -0.0003362, 0.6835, -0.3507, 1.029, -0.2719, 0.1904, 0.472, 0.7315, 0.472, 0.5966, 0.8464, 0.3253, 0.8464, 1.059, 0.472, 0.3543, 0.472, 0.6091, -0.0003362, 0.9543, 0.07854, 0.1904, 1.351, -0.3507, 1.351, -0.2158, 0.831, 0.05547, 0.831, 1.059, 0.01736, 1.059, -0.3507, 1.128, -0.2579, 1.128, -0.07548, 0.3253, 0.8464, 0.5966, 0.8464, 0.5966, 1.202, 0.3253, 1.202, 0.09943, -0.0003362, -0.2458, 0.07854, -0.3202, -0.2719, 0.02504, -0.3507, 0.05547, 0.831, -0.2158, 0.831, -0.2158, 0.472, 0.05547, 0.472, 1.351, 1.143, 1.216, 1.143, 1.216, 0.472, 1.351, 0.472, 1.331, 0.01736, 1.059, 0.01736, 1.128, -0.07548, 1.262, -0.07548, 1.331, -0.3507, 1.331, 0.01736, 1.262, -0.07548, 1.262, -0.2579, 1.059, -0.3507, 1.331, -0.3507, 1.262, -0.2579, 1.128, -0.2579, 1.194, 0.1998, 1.059, 0.1998, 1.059, 0.01736, 1.194, 0.01736, 0.7315, 0.472, 0.9067, 0.4723, 0.9067, 1.149, 0.7315, 1.148, 1.082, 0.472, 1.216, 0.472, 1.216, 1.149, 1.082, 1.149, 0.9067, 0.4723, 1.082, 0.472, 1.082, 1.148, 0.9067, 1.149])
me_plane_020.use_remesh_preserve_volume = False
me_plane_020.use_remesh_preserve_attributes = False
me_plane_020.use_mirror_vertex_groups = False
me_plane_020.update()

# ---- objects
ob_plane_000 = bpy.data.objects.new('Plane.000', me_plane_004)
ob_cube_002 = bpy.data.objects.new('Cube.002', me_cube_016)
ob_cube_001 = bpy.data.objects.new('Cube.001', me_cube_002)
ob_cube = bpy.data.objects.new('Cube', me_cube)
ob_plane_007 = bpy.data.objects.new('Plane.007', me_plane_007)
ob_cube_003 = bpy.data.objects.new('Cube.003', me_cube_017)
ob_plane_020 = bpy.data.objects.new('Plane.020', me_plane_020)

# ---- transforms, parenting, visibility, modifiers, constraints
ob_plane_000.location = (-0.4665, -0.2649, 1.863e-09)
ob_plane_000.rotation_euler = (-3.027, 1.571, 0.0)
ob_plane_000.lineart.crease_threshold = 0.0
ob_cube_002.location = (0.0, 0.1411, -0.005837)
ob_cube_002.lineart.crease_threshold = 0.0
ob_cube_001.location = (0.0, -0.1396, -0.005837)
ob_cube_001.lineart.crease_threshold = 0.0
ob_cube.location = (-0.524, 0.0, -0.03865)
ob_cube.scale = (0.06546, 0.3585, 0.06546)
ob_cube.lineart.crease_threshold = 0.0
ob_plane_007.location = (-0.08874, 0.00991, -0.3278)
ob_plane_007.rotation_euler = (-0.0, 1.571, 0.0)
ob_plane_007.lineart.crease_threshold = 0.0
ob_cube_003.location = (-0.06176, 0.00486, -0.02021)
ob_cube_003.rotation_euler = (0.0, -0.0, -1.585)
ob_cube_003.scale = (0.8945, 0.8945, 0.8945)
ob_cube_003.lineart.crease_threshold = 0.0
ob_plane_020.location = (-0.5018, 0.2069, 1.863e-09)
ob_plane_020.rotation_euler = (-1.691, 1.571, 0.0)
ob_plane_020.lineart.crease_threshold = 0.0

# ---- collection membership
col_collection_1.objects.link(ob_plane_000)
col_collection_1.objects.link(ob_cube_002)
col_collection_1.objects.link(ob_cube_001)
col_collection_1.objects.link(ob_cube)
col_collection_1.objects.link(ob_plane_007)
col_collection_1.objects.link(ob_cube_003)
col_collection_1.objects.link(ob_plane_020)

# ---- scene / render settings (as saved in the file)
scene.frame_start = 1; scene.frame_end = 250; scene.frame_set(1)
scene.render.engine = 'BLENDER_EEVEE_NEXT'
scene.render.resolution_percentage = 50
scene.render.dither_intensity = 0.0
scene.cycles.use_denoising = False
scene.cycles.samples = 128
scene.cycles.sampling_pattern = 'TABULATED_SOBOL'
scene.cycles.light_sampling_threshold = 0.0
scene.cycles.use_adaptive_sampling = False
scene.cycles.use_light_tree = False
scene.cycles.blur_glossy = 0.0
scene.cycles.sample_clamp_indirect = 0.0
scene.view_settings.view_transform = 'Standard'
bpy.context.view_layer.update()

# ---- added for rendering (the .blend has no active camera and no usable light): camera, sun
cam_auto = bpy.data.cameras.new('AutoCamera')
cam_auto.lens = 50.0
cam_auto.sensor_width = 36.0
cam_auto.clip_end = 1000.0
ob_auto_camera = bpy.data.objects.new('AutoCamera', cam_auto)
scene.collection.objects.link(ob_auto_camera)
ob_auto_camera.location = (1.07236, -1.46776, 0.96377)
ob_auto_camera.rotation_euler = (1.09748, -7.21219e-08, 0.694738)
scene.camera = ob_auto_camera
light_auto_sun = bpy.data.lights.new('AutoSun', 'SUN')
light_auto_sun.energy = 3.0
light_auto_sun.angle = 0.0523599
ob_auto_sun = bpy.data.objects.new('AutoSun', light_auto_sun)
scene.collection.objects.link(ob_auto_sun)
ob_auto_sun.rotation_euler = (0.872665, 0.174533, 0.523599)
bpy.context.view_layer.update()
